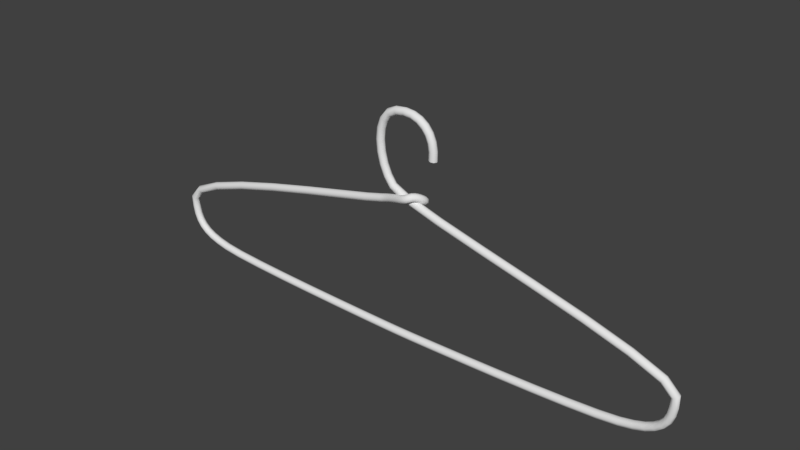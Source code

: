 # Source: Colgador.blend  (saved by Blender 2.79.0; exported with 4.5.12 LTS)
import bpy
from mathutils import Matrix  # noqa: F401  (used for matrix-valued properties, if any)

bpy.ops.wm.read_factory_settings(use_empty=True)
scene = bpy.context.scene
scene.name = 'Scene'

# ---- collections
col_collection_1 = bpy.data.collections.new('Collection 1'); scene.collection.children.link(col_collection_1)

# ---- world
world_world = bpy.data.worlds.new('World'); scene.world = world_world
world_world.color = (0.05088, 0.05088, 0.05088)
world_world.use_sun_shadow = False
world_world.sun_shadow_jitter_overblur = 0.0
world_world.cycles.sampling_method = 'MANUAL'

# ---- meshes
me_cubeziercurve = bpy.data.meshes.new('CUBezierCurve')
me_cubeziercurve.from_pydata([(0.0267, -0.6704, -0.1162), (0.01923, -0.7071, -0.0994), (0.02034, -0.7224, -0.06129), (0.0294, -0.7073, -0.02417), (0.04108, -0.6707, -0.009772), (0.04856, -0.6339, -0.02655), (0.04744, -0.6186, -0.06466), (0.03839, -0.6337, -0.1018), (0.3311, -7.653e-05, 7.406e-07), (0.3468, -0.001637, 0.03796), (0.3846, -0.005401, 0.05368), (0.4223, -0.009166, 0.03796), (0.438, -0.01073, 7.457e-07), (0.4223, -0.009166, -0.03796), (0.3846, -0.005401, -0.05368), (0.3468, -0.001637, -0.03796), (0.3311, -7.653e-05, 7.406e-07), (0.3468, -0.001637, 0.03796), (0.3846, -0.005401, 0.05368), (0.4223, -0.009166, 0.03796), (0.438, -0.01073, 7.457e-07), (0.4223, -0.009166, -0.03796), (0.3846, -0.005401, -0.05368), (0.3468, -0.001637, -0.03796), (0.3318, 0.1032, 7.447e-07), (0.3474, 0.1048, 0.03796), (0.3852, 0.1084, 0.05368), (0.423, 0.112, 0.03796), (0.4387, 0.1135, 7.506e-07), (0.423, 0.112, -0.03796), (0.3852, 0.1084, -0.05368), (0.3474, 0.1048, -0.03796), (0.3134, 0.1953, 7.515e-07), (0.3284, 0.2001, 0.03796), (0.3645, 0.2117, 0.05368), (0.4006, 0.2233, 0.03796), (0.4156, 0.2282, 7.571e-07), (0.4006, 0.2233, -0.03796), (0.3645, 0.2117, -0.05368), (0.3284, 0.2001, -0.03796), (0.2779, 0.274, 7.588e-07), (0.2913, 0.2822, 0.03796), (0.3237, 0.302, 0.05368), (0.3561, 0.3218, 0.03796), (0.3695, 0.33, 7.654e-07), (0.3561, 0.3218, -0.03796), (0.3237, 0.302, -0.05368), (0.2913, 0.2822, -0.03796), (0.2269, 0.338, 7.655e-07), (0.2378, 0.3493, 0.03796), (0.264, 0.3767, 0.05368), (0.2903, 0.4041, 0.03796), (0.3012, 0.4155, 7.748e-07), (0.2903, 0.4041, -0.03796), (0.264, 0.3767, -0.05368), (0.2378, 0.3493, -0.03796), (0.1611, 0.3861, 7.757e-07), (0.1687, 0.3999, 0.03796), (0.1868, 0.4332, 0.05368), (0.205, 0.4666, 0.03796), (0.2125, 0.4804, 7.794e-07), (0.205, 0.4666, -0.03796), (0.1868, 0.4332, -0.05368), (0.1687, 0.3999, -0.03796), (0.08055, 0.4169, 7.805e-07), (0.08429, 0.4322, 0.03796), (0.09332, 0.469, 0.05368), (0.1023, 0.5059, 0.03796), (0.1061, 0.5212, 7.861e-07), (0.1023, 0.5059, -0.03796), (0.09332, 0.469, -0.05368), (0.08429, 0.4322, -0.03796), (-0.01536, 0.4279, 7.855e-07), (-0.01531, 0.4436, 0.03796), (-0.0152, 0.4815, 0.05368), (-0.01509, 0.5195, 0.03796), (-0.01504, 0.5352, 7.874e-07), (-0.01509, 0.5195, -0.03796), (-0.0152, 0.4815, -0.05368), (-0.01531, 0.4436, -0.03796), (-0.1231, 0.4165, 7.861e-07), (-0.1273, 0.4316, 0.03796), (-0.1375, 0.4682, 0.05368), (-0.1476, 0.5048, 0.03796), (-0.1518, 0.5199, 7.861e-07), (-0.1476, 0.5048, -0.03796), (-0.1375, 0.4682, -0.05368), (-0.1273, 0.4316, -0.03796), (-0.2158, 0.3743, 7.786e-07), (-0.2254, 0.3868, 0.03796), (-0.2485, 0.4169, 0.05368), (-0.2716, 0.4471, 0.03796), (-0.2811, 0.4596, 7.842e-07), (-0.2716, 0.4471, -0.03796), (-0.2485, 0.4169, -0.05368), (-0.2254, 0.3868, -0.03796), (-0.2791, 0.2978, 7.698e-07), (-0.2927, 0.3056, 0.03796), (-0.3256, 0.3247, 0.05368), (-0.3584, 0.3437, 0.03796), (-0.372, 0.3516, 7.763e-07), (-0.3584, 0.3437, -0.03796), (-0.3256, 0.3247, -0.05368), (-0.2927, 0.3056, -0.03796), (-0.3187, 0.1898, 7.617e-07), (-0.334, 0.1934, 0.03796), (-0.371, 0.2022, 0.05368), (-0.4079, 0.211, 0.03796), (-0.4232, 0.2146, 7.622e-07), (-0.4079, 0.211, -0.03796), (-0.371, 0.2022, -0.05368), (-0.334, 0.1934, -0.03796), (-0.3331, 0.05937, 7.503e-07), (-0.3489, 0.05964, 0.03796), (-0.3868, 0.06031, 0.05368), (-0.4248, 0.06098, 0.03796), (-0.4405, 0.06126, 7.479e-07), (-0.4248, 0.06098, -0.03796), (-0.3868, 0.06031, -0.05368), (-0.3489, 0.05964, -0.03796), (-0.3223, -0.08169, 7.378e-07), (-0.3379, -0.08418, 0.03796), (-0.3753, -0.09019, 0.05368), (-0.4128, -0.0962, 0.03796), (-0.4283, -0.09869, 7.331e-07), (-0.4128, -0.0962, -0.03796), (-0.3753, -0.09019, -0.05368), (-0.3379, -0.08418, -0.03796), (-0.2879, -0.2212, 7.248e-07), (-0.3028, -0.2263, 0.03796), (-0.3387, -0.2385, 0.05368), (-0.3747, -0.2507, 0.03796), (-0.3896, -0.2558, 7.192e-07), (-0.3747, -0.2507, -0.03796), (-0.3387, -0.2385, -0.05368), (-0.3028, -0.2263, -0.03796), (-0.2326, -0.3472, 7.135e-07), (-0.2463, -0.355, 0.03796), (-0.2792, -0.3738, 0.05368), (-0.3122, -0.3927, 0.03796), (-0.3258, -0.4005, 7.06e-07), (-0.3122, -0.3927, -0.03796), (-0.2792, -0.3738, -0.05368), (-0.2463, -0.355, -0.03796), (-0.1644, -0.4443, 7.08e-07), (-0.1745, -0.4564, 0.03796), (-0.199, -0.4854, 0.05368), (-0.2235, -0.5144, 0.03796), (-0.2336, -0.5264, 6.913e-07), (-0.2235, -0.5144, -0.03796), (-0.199, -0.4854, -0.05368), (-0.1745, -0.4564, -0.03796), (0.05184, -0.5483, 6.959e-07), (0.04606, -0.5629, 0.03796), (0.03213, -0.5982, 0.05368), (0.0182, -0.6335, 0.03796), (0.01242, -0.6482, 6.829e-07), (0.0182, -0.6335, -0.03796), (0.03213, -0.5982, -0.05368), (0.04606, -0.5629, -0.03796), (0.5071, -0.6877, 6.822e-07), (0.5027, -0.7028, 0.03796), (0.4923, -0.7393, 0.05368), (0.4819, -0.7758, 0.03796), (0.4776, -0.791, 6.71e-07), (0.4819, -0.7758, -0.03796), (0.4923, -0.7393, -0.05368), (0.5027, -0.7028, -0.03796), (1.115, -0.8489, 6.713e-07), (1.111, -0.8641, 0.03796), (1.101, -0.9008, 0.05368), (1.092, -0.9375, 0.03796), (1.088, -0.9527, 6.527e-07), (1.092, -0.9375, -0.03796), (1.101, -0.9008, -0.05368), (1.111, -0.8641, -0.03796), (1.793, -1.023, 6.537e-07), (1.789, -1.038, 0.03796), (1.779, -1.075, 0.05368), (1.77, -1.111, 0.03796), (1.766, -1.127, 6.388e-07), (1.77, -1.111, -0.03796), (1.779, -1.075, -0.05368), (1.789, -1.038, -0.03796), (2.461, -1.201, 6.394e-07), (2.457, -1.216, 0.03796), (2.446, -1.253, 0.05368), (2.436, -1.289, 0.03796), (2.432, -1.305, 6.208e-07), (2.436, -1.289, -0.03796), (2.446, -1.253, -0.05368), (2.457, -1.216, -0.03796), (3.04, -1.377, 6.208e-07), (3.034, -1.392, 0.03796), (3.022, -1.428, 0.05368), (3.009, -1.463, 0.03796), (3.004, -1.478, 6.078e-07), (3.009, -1.463, -0.03796), (3.022, -1.428, -0.05368), (3.034, -1.392, -0.03796), (3.455, -1.546, 6.069e-07), (3.446, -1.559, 0.03796), (3.426, -1.591, 0.05368), (3.405, -1.623, 0.03796), (3.397, -1.636, 5.92e-07), (3.405, -1.623, -0.03796), (3.426, -1.591, -0.05368), (3.446, -1.559, -0.03796), (3.628, -1.714, 5.92e-07), (3.613, -1.72, 0.03796), (3.578, -1.735, 0.05368), (3.543, -1.749, 0.03796), (3.529, -1.755, 5.809e-07), (3.543, -1.749, -0.03796), (3.578, -1.735, -0.05368), (3.613, -1.72, -0.03796), (3.627, -1.862, 5.799e-07), (3.611, -1.861, 0.03796), (3.574, -1.857, 0.05368), (3.536, -1.854, 0.03796), (3.52, -1.852, 5.722e-07), (3.536, -1.854, -0.03796), (3.574, -1.857, -0.05368), (3.611, -1.861, -0.03796), (3.609, -1.976, 5.712e-07), (3.594, -1.972, 0.03796), (3.557, -1.963, 0.05368), (3.521, -1.954, 0.03796), (3.505, -1.95, 5.652e-07), (3.521, -1.954, -0.03796), (3.557, -1.963, -0.05368), (3.594, -1.972, -0.03796), (3.573, -2.078, 5.641e-07), (3.559, -2.071, 0.03796), (3.525, -2.054, 0.05368), (3.491, -2.037, 0.03796), (3.477, -2.03, 5.604e-07), (3.491, -2.037, -0.03796), (3.525, -2.054, -0.05368), (3.559, -2.071, -0.03796), (3.513, -2.167, 5.595e-07), (3.501, -2.157, 0.03796), (3.473, -2.132, 0.05368), (3.445, -2.106, 0.03796), (3.433, -2.096, 5.558e-07), (3.445, -2.106, -0.03796), (3.473, -2.132, -0.05368), (3.501, -2.157, -0.03796), (3.426, -2.241, 5.564e-07), (3.417, -2.228, 0.03796), (3.396, -2.197, 0.05368), (3.375, -2.165, 0.03796), (3.366, -2.152, 5.508e-07), (3.375, -2.165, -0.03796), (3.396, -2.197, -0.05368), (3.417, -2.228, -0.03796), (3.312, -2.301, 5.523e-07), (3.306, -2.287, 0.03796), (3.291, -2.252, 0.05368), (3.276, -2.217, 0.03796), (3.27, -2.202, 5.467e-07), (3.276, -2.217, -0.03796), (3.291, -2.252, -0.05368), (3.306, -2.287, -0.03796), (3.167, -2.349, 5.494e-07), (3.163, -2.334, 0.03796), (3.153, -2.297, 0.05368), (3.143, -2.26, 0.03796), (3.139, -2.245, 5.4e-07), (3.143, -2.26, -0.03796), (3.153, -2.297, -0.05368), (3.163, -2.334, -0.03796), (2.987, -2.388, 5.432e-07), (2.984, -2.372, 0.03796), (2.978, -2.335, 0.05368), (2.972, -2.297, 0.03796), (2.969, -2.282, 5.339e-07), (2.972, -2.297, -0.03796), (2.978, -2.335, -0.05368), (2.984, -2.372, -0.03796), (2.718, -2.42, 5.373e-07), (2.716, -2.404, 0.03796), (2.713, -2.366, 0.05368), (2.709, -2.328, 0.03796), (2.708, -2.313, 5.28e-07), (2.709, -2.328, -0.03796), (2.713, -2.366, -0.05368), (2.716, -2.404, -0.03796), (2.335, -2.446, 5.343e-07), (2.334, -2.43, 0.03796), (2.332, -2.392, 0.05368), (2.33, -2.354, 0.03796), (2.329, -2.338, 5.231e-07), (2.33, -2.354, -0.03796), (2.332, -2.392, -0.05368), (2.334, -2.43, -0.03796), (1.879, -2.466, 5.309e-07), (1.878, -2.451, 0.03796), (1.876, -2.413, 0.05368), (1.875, -2.375, 0.03796), (1.874, -2.359, 5.215e-07), (1.875, -2.375, -0.03796), (1.876, -2.413, -0.05368), (1.878, -2.451, -0.03796), (1.388, -2.482, 5.276e-07), (1.387, -2.467, 0.03796), (1.386, -2.429, 0.05368), (1.385, -2.391, 0.03796), (1.385, -2.375, 5.22e-07), (1.385, -2.391, -0.03796), (1.386, -2.429, -0.05368), (1.387, -2.467, -0.03796), (0.902, -2.494, 5.258e-07), (0.9017, -2.478, 0.03796), (0.9009, -2.44, 0.05368), (0.9001, -2.402, 0.03796), (0.8997, -2.387, 5.221e-07), (0.9001, -2.402, -0.03796), (0.9009, -2.44, -0.05368), (0.9017, -2.478, -0.03796), (0.4619, -2.502, 5.271e-07), (0.4616, -2.486, 0.03796), (0.4611, -2.448, 0.05368), (0.4605, -2.41, 0.03796), (0.4603, -2.395, 5.197e-07), (0.4605, -2.41, -0.03796), (0.4611, -2.448, -0.05368), (0.4616, -2.486, -0.03796), (0.1073, -2.506, 5.245e-07), (0.1072, -2.491, 0.03796), (0.1068, -2.453, 0.05368), (0.1065, -2.415, 0.03796), (0.1063, -2.399, 5.207e-07), (0.1065, -2.415, -0.03796), (0.1068, -2.453, -0.05368), (0.1072, -2.491, -0.03796), (-0.1218, -2.508, 5.268e-07), (-0.1218, -2.492, 0.03796), (-0.1218, -2.454, 0.05368), (-0.1217, -2.416, 0.03796), (-0.1217, -2.4, 5.156e-07), (-0.1217, -2.416, -0.03796), (-0.1218, -2.454, -0.05368), (-0.1218, -2.492, -0.03796), (-0.3354, -2.506, 5.227e-07), (-0.3353, -2.49, 0.03796), (-0.3348, -2.452, 0.05368), (-0.3344, -2.414, 0.03796), (-0.3342, -2.399, 5.171e-07), (-0.3344, -2.414, -0.03796), (-0.3348, -2.452, -0.05368), (-0.3353, -2.49, -0.03796), (-0.6866, -2.501, 5.228e-07), (-0.6864, -2.485, 0.03796), (-0.6857, -2.447, 0.05368), (-0.685, -2.409, 0.03796), (-0.6848, -2.393, 5.154e-07), (-0.685, -2.409, -0.03796), (-0.6857, -2.447, -0.05368), (-0.6864, -2.485, -0.03796), (-1.132, -2.492, 5.234e-07), (-1.131, -2.476, 0.03796), (-1.13, -2.438, 0.05368), (-1.13, -2.4, 0.03796), (-1.129, -2.384, 5.141e-07), (-1.13, -2.4, -0.03796), (-1.13, -2.438, -0.05368), (-1.131, -2.476, -0.03796), (-1.627, -2.479, 5.217e-07), (-1.626, -2.463, 0.03796), (-1.625, -2.425, 0.05368), (-1.624, -2.388, 0.03796), (-1.623, -2.372, 5.161e-07), (-1.624, -2.388, -0.03796), (-1.625, -2.425, -0.05368), (-1.626, -2.463, -0.03796), (-2.127, -2.463, 5.212e-07), (-2.127, -2.447, 0.03796), (-2.125, -2.409, 0.05368), (-2.124, -2.371, 0.03796), (-2.123, -2.355, 5.175e-07), (-2.124, -2.371, -0.03796), (-2.125, -2.409, -0.05368), (-2.127, -2.447, -0.03796), (-2.591, -2.442, 5.248e-07), (-2.59, -2.426, 0.03796), (-2.588, -2.388, 0.05368), (-2.586, -2.35, 0.03796), (-2.585, -2.335, 5.155e-07), (-2.586, -2.35, -0.03796), (-2.588, -2.388, -0.05368), (-2.59, -2.426, -0.03796), (-2.973, -2.417, 5.23e-07), (-2.971, -2.402, 0.03796), (-2.968, -2.364, 0.05368), (-2.964, -2.326, 0.03796), (-2.963, -2.31, 5.193e-07), (-2.964, -2.326, -0.03796), (-2.968, -2.364, -0.05368), (-2.971, -2.402, -0.03796), (-3.23, -2.388, 5.271e-07), (-3.228, -2.372, 0.03796), (-3.222, -2.335, 0.05368), (-3.216, -2.297, 0.03796), (-3.213, -2.282, 5.178e-07), (-3.216, -2.297, -0.03796), (-3.222, -2.335, -0.05368), (-3.228, -2.372, -0.03796), (-3.397, -2.353, 5.255e-07), (-3.393, -2.337, 0.03796), (-3.383, -2.301, 0.05368), (-3.374, -2.264, 0.03796), (-3.37, -2.249, 5.218e-07), (-3.374, -2.264, -0.03796), (-3.383, -2.301, -0.05368), (-3.393, -2.337, -0.03796), (-3.534, -2.31, 5.285e-07), (-3.529, -2.295, 0.03796), (-3.515, -2.26, 0.05368), (-3.501, -2.224, 0.03796), (-3.495, -2.21, 5.21e-07), (-3.501, -2.224, -0.03796), (-3.515, -2.26, -0.05368), (-3.529, -2.295, -0.03796), (-3.647, -2.255, 5.281e-07), (-3.639, -2.241, 0.03796), (-3.619, -2.209, 0.05368), (-3.599, -2.177, 0.03796), (-3.591, -2.164, 5.244e-07), (-3.599, -2.177, -0.03796), (-3.619, -2.209, -0.05368), (-3.639, -2.241, -0.03796), (-3.737, -2.184, 5.267e-07), (-3.726, -2.173, 0.03796), (-3.699, -2.147, 0.05368), (-3.672, -2.12, 0.03796), (-3.661, -2.109, 5.304e-07), (-3.672, -2.12, -0.03796), (-3.699, -2.147, -0.05368), (-3.726, -2.173, -0.03796), (-3.803, -2.097, 5.302e-07), (-3.789, -2.089, 0.03796), (-3.756, -2.071, 0.05368), (-3.723, -2.052, 0.03796), (-3.71, -2.044, 5.339e-07), (-3.723, -2.052, -0.03796), (-3.756, -2.071, -0.05368), (-3.789, -2.089, -0.03796), (-3.846, -1.993, 5.362e-07), (-3.831, -1.989, 0.03796), (-3.794, -1.978, 0.05368), (-3.758, -1.967, 0.03796), (-3.743, -1.963, 5.385e-07), (-3.758, -1.967, -0.03796), (-3.794, -1.978, -0.05368), (-3.831, -1.989, -0.03796), (-3.869, -1.873, 5.446e-07), (-3.853, -1.871, 0.03796), (-3.815, -1.867, 0.05368), (-3.778, -1.862, 0.03796), (-3.762, -1.861, 5.449e-07), (-3.778, -1.862, -0.03796), (-3.815, -1.867, -0.05368), (-3.853, -1.871, -0.03796), (-3.872, -1.717, 5.567e-07), (-3.858, -1.722, 0.03796), (-3.822, -1.735, 0.05368), (-3.786, -1.747, 0.03796), (-3.771, -1.753, 5.529e-07), (-3.786, -1.747, -0.03796), (-3.822, -1.735, -0.05368), (-3.858, -1.722, -0.03796), (-3.719, -1.541, 5.723e-07), (-3.71, -1.554, 0.03796), (-3.687, -1.585, 0.05368), (-3.665, -1.615, 0.03796), (-3.656, -1.628, 5.63e-07), (-3.665, -1.615, -0.03796), (-3.687, -1.585, -0.05368), (-3.71, -1.554, -0.03796), (-3.349, -1.376, 5.862e-07), (-3.343, -1.391, 0.03796), (-3.33, -1.426, 0.05368), (-3.316, -1.462, 0.03796), (-3.311, -1.476, 5.787e-07), (-3.316, -1.462, -0.03796), (-3.33, -1.426, -0.05368), (-3.343, -1.391, -0.03796), (-2.833, -1.215, 6.027e-07), (-2.828, -1.23, 0.03796), (-2.818, -1.266, 0.05368), (-2.807, -1.303, 0.03796), (-2.803, -1.318, 5.934e-07), (-2.807, -1.303, -0.03796), (-2.818, -1.266, -0.05368), (-2.828, -1.23, -0.03796), (-2.233, -1.06, 6.18e-07), (-2.229, -1.075, 0.03796), (-2.22, -1.112, 0.05368), (-2.211, -1.149, 0.03796), (-2.207, -1.164, 6.087e-07), (-2.211, -1.149, -0.03796), (-2.22, -1.112, -0.05368), (-2.229, -1.075, -0.03796), (-1.617, -0.9177, 6.291e-07), (-1.614, -0.9331, 0.03796), (-1.606, -0.9701, 0.05368), (-1.597, -1.007, 0.03796), (-1.594, -1.022, 6.254e-07), (-1.597, -1.007, -0.03796), (-1.606, -0.9701, -0.05368), (-1.614, -0.9331, -0.03796), (-1.054, -0.7947, 6.425e-07), (-1.051, -0.8101, 0.03796), (-1.043, -0.8472, 0.05368), (-1.035, -0.8842, 0.03796), (-1.031, -0.8996, 6.35e-07), (-1.035, -0.8842, -0.03796), (-1.043, -0.8472, -0.05368), (-1.051, -0.8101, -0.03796), (-0.6127, -0.6978, 6.485e-07), (-0.6091, -0.7131, 0.03796), (-0.6003, -0.7501, 0.05368), (-0.5916, -0.787, 0.03796), (-0.588, -0.8023, 6.448e-07), (-0.5916, -0.787, -0.03796), (-0.6003, -0.7501, -0.05368), (-0.6091, -0.7131, -0.03796), (-0.3622, -0.6341, -5.816e-05), (-0.3593, -0.6496, 0.03788), (-0.3493, -0.6862, 0.05364), (-0.338, -0.7225, 0.03797), (-0.332, -0.7372, 5.946e-05), (-0.3349, -0.7217, -0.03788), (-0.3449, -0.6851, -0.05364), (-0.3562, -0.6488, -0.03796), (-0.3032, -0.6145, 0.005128), (-0.3033, -0.6309, 0.04278), (-0.2935, -0.6676, 0.05852), (-0.2796, -0.703, 0.0431), (-0.2696, -0.7164, 0.005568), (-0.2695, -0.7, -0.03209), (-0.2793, -0.6633, -0.04782), (-0.2932, -0.6279, -0.0324), (-0.2371, -0.5928, 0.01879), (-0.2403, -0.6103, 0.05587), (-0.2318, -0.6474, 0.07134), (-0.2167, -0.6824, 0.05613), (-0.2038, -0.6949, 0.01917), (-0.2007, -0.6775, -0.01791), (-0.2092, -0.6404, -0.03338), (-0.2242, -0.6053, -0.01817), (-0.1694, -0.5707, 0.03708), (-0.1738, -0.5886, 0.07381), (-0.1659, -0.6259, 0.08915), (-0.1502, -0.6607, 0.07409), (-0.136, -0.6728, 0.03748), (-0.1316, -0.6549, 0.0007448), (-0.1395, -0.6176, -0.01459), (-0.1551, -0.5828, 0.0004669), (-0.1032, -0.549, 0.05637), (-0.1077, -0.5668, 0.09311), (-0.09961, -0.6041, 0.1085), (-0.08379, -0.6389, 0.09348), (-0.06947, -0.6509, 0.05689), (-0.06504, -0.633, 0.02015), (-0.07309, -0.5958, 0.004774), (-0.08891, -0.561, 0.01978), (-0.04218, -0.5284, 0.07303), (-0.04499, -0.5457, 0.1102), (-0.03598, -0.5827, 0.1258), (-0.02043, -0.6176, 0.1107), (-0.007449, -0.63, 0.0738), (-0.004644, -0.6127, 0.03664), (-0.01365, -0.5758, 0.02102), (-0.0292, -0.5409, 0.0361), (0.01019, -0.5101, 0.08346), (0.01183, -0.5258, 0.1214), (0.02327, -0.5618, 0.1374), (0.03782, -0.5971, 0.1222), (0.04696, -0.6109, 0.08458), (0.04533, -0.5952, 0.04665), (0.03388, -0.5592, 0.03061), (0.01933, -0.5239, 0.04587), (0.04982, -0.495, 0.08438), (0.06242, -0.5065, 0.1218), (0.07975, -0.5402, 0.1375), (0.09165, -0.5765, 0.1224), (0.09116, -0.5941, 0.08527), (0.07856, -0.5827, 0.04788), (0.06123, -0.5489, 0.03212), (0.04933, -0.5126, 0.04725), (0.07765, -0.4824, 0.07143), (0.1035, -0.4885, 0.1028), (0.1259, -0.5202, 0.1162), (0.1317, -0.559, 0.1039), (0.1175, -0.5821, 0.073), (0.09168, -0.576, 0.04164), (0.0693, -0.5443, 0.02819), (0.06349, -0.5055, 0.04054), (0.1052, -0.4743, 0.04203), (0.1361, -0.4791, 0.0687), (0.1567, -0.5113, 0.08378), (0.155, -0.552, 0.07843), (0.132, -0.5774, 0.05578), (0.1011, -0.5726, 0.02911), (0.08045, -0.5404, 0.01402), (0.08217, -0.4997, 0.01938), (0.1337, -0.4767, 0.008664), (0.1649, -0.4816, 0.03496), (0.1814, -0.5135, 0.05489), (0.1736, -0.5538, 0.05676), (0.146, -0.5788, 0.0395), (0.1148, -0.574, 0.0132), (0.0983, -0.5421, -0.006724), (0.1061, -0.5018, -0.0086), (0.1581, -0.4871, -0.02327), (0.1905, -0.4925, 0.001452), (0.2048, -0.5234, 0.02435), (0.1926, -0.5619, 0.03201), (0.1611, -0.5854, 0.01995), (0.1287, -0.5801, -0.004765), (0.1144, -0.5491, -0.02766), (0.1266, -0.5106, -0.03533), (0.177, -0.5026, -0.05377), (0.2112, -0.5093, -0.03202), (0.2247, -0.5396, -0.007742), (0.2095, -0.5757, 0.00483), (0.1746, -0.5964, -0.001658), (0.1405, -0.5896, -0.02341), (0.127, -0.5593, -0.04769), (0.1422, -0.5233, -0.06026), (0.1893, -0.5207, -0.08268), (0.2254, -0.5305, -0.0658), (0.239, -0.5609, -0.04172), (0.2219, -0.5941, -0.02453), (0.1843, -0.6107, -0.02431), (0.1482, -0.6009, -0.04119), (0.1346, -0.5705, -0.06527), (0.1517, -0.5373, -0.08246), (0.1933, -0.5394, -0.1095), (0.2304, -0.5544, -0.1002), (0.2442, -0.5862, -0.07809), (0.2265, -0.6162, -0.05621), (0.1879, -0.6268, -0.04732), (0.1508, -0.6118, -0.05664), (0.137, -0.58, -0.07871), (0.1546, -0.55, -0.1006), (0.1879, -0.5566, -0.1334), (0.2224, -0.5788, -0.1343), (0.2353, -0.6134, -0.1161), (0.2188, -0.6401, -0.08963), (0.1827, -0.6433, -0.07026), (0.1481, -0.6211, -0.06939), (0.1353, -0.5866, -0.08752), (0.1518, -0.5598, -0.114), (0.1702, -0.5726, -0.1568), (0.1994, -0.6003, -0.1652), (0.2108, -0.6363, -0.149), (0.1978, -0.6595, -0.1177), (0.1679, -0.6564, -0.08963), (0.1388, -0.6287, -0.08124), (0.1274, -0.5927, -0.09743), (0.1404, -0.5694, -0.1287), (0.1371, -0.5951, -0.1805), (0.1638, -0.6247, -0.1906), (0.1796, -0.6574, -0.1714), (0.1751, -0.6742, -0.1342), (0.1531, -0.6652, -0.1007), (0.1264, -0.6356, -0.0906), (0.1106, -0.6029, -0.1098), (0.1151, -0.5861, -0.147), (0.1027, -0.6237, -0.1867), (0.1285, -0.654, -0.1969), (0.154, -0.6787, -0.1762), (0.1642, -0.6834, -0.1367), (0.1532, -0.6653, -0.1015), (0.1274, -0.635, -0.09124), (0.1019, -0.6103, -0.1119), (0.09169, -0.6056, -0.1515), (0.07589, -0.6493, -0.1727), (0.09915, -0.6819, -0.1817), (0.1318, -0.7, -0.1645), (0.1548, -0.6928, -0.1312), (0.1546, -0.6646, -0.1013), (0.1313, -0.632, -0.09231), (0.09864, -0.614, -0.1095), (0.07569, -0.6211, -0.1428), (0.05957, -0.6642, -0.152), (0.0796, -0.6997, -0.1573), (0.1142, -0.716, -0.1424), (0.1432, -0.7035, -0.116), (0.1495, -0.6697, -0.09365), (0.1295, -0.6342, -0.08839), (0.09484, -0.6179, -0.1033), (0.06588, -0.6303, -0.1297), (0.04894, -0.6709, -0.1348), (0.0651, -0.7086, -0.1344), (0.09788, -0.726, -0.1168), (0.1281, -0.7129, -0.0922), (0.138, -0.6768, -0.07511), (0.1218, -0.6391, -0.07549), (0.08906, -0.6217, -0.09312), (0.05886, -0.6348, -0.1177), (0.04126, -0.6728, -0.124), (0.05167, -0.7118, -0.1167), (0.07845, -0.7306, -0.09181), (0.1059, -0.718, -0.06394), (0.118, -0.6815, -0.04942), (0.1075, -0.6425, -0.05676), (0.08077, -0.6237, -0.08165), (0.05331, -0.6363, -0.1095), (0.03559, -0.6724, -0.119), (0.03758, -0.7111, -0.1053), (0.05303, -0.7294, -0.07189), (0.07289, -0.7165, -0.03831), (0.08552, -0.68, -0.02423), (0.08353, -0.6413, -0.0379), (0.06808, -0.6231, -0.07131), (0.04822, -0.636, -0.1049), (0.0267, -0.6704, -0.1162), (0.01923, -0.7071, -0.0994), (0.02034, -0.7224, -0.06129), (0.0294, -0.7073, -0.02417), (0.04108, -0.6707, -0.009772), (0.04856, -0.6339, -0.02655), (0.04744, -0.6186, -0.06466), (0.03839, -0.6337, -0.1018)], [], [(1, 7, 0), (1, 6, 7), (2, 6, 1), (2, 5, 6), (3, 5, 2), (3, 4, 5), (13, 15, 14), (13, 8, 15), (12, 8, 13), (12, 9, 8), (11, 9, 12), (11, 10, 9), (16, 24, 31, 23), (17, 25, 24, 16), (18, 26, 25, 17), (19, 27, 26, 18), (20, 28, 27, 19), (21, 29, 28, 20), (22, 30, 29, 21), (23, 31, 30, 22), (24, 32, 39, 31), (25, 33, 32, 24), (26, 34, 33, 25), (27, 35, 34, 26), (28, 36, 35, 27), (29, 37, 36, 28), (30, 38, 37, 29), (31, 39, 38, 30), (32, 40, 47, 39), (33, 41, 40, 32), (34, 42, 41, 33), (35, 43, 42, 34), (36, 44, 43, 35), (37, 45, 44, 36), (38, 46, 45, 37), (39, 47, 46, 38), (40, 48, 55, 47), (41, 49, 48, 40), (42, 50, 49, 41), (43, 51, 50, 42), (44, 52, 51, 43), (45, 53, 52, 44), (46, 54, 53, 45), (47, 55, 54, 46), (48, 56, 63, 55), (49, 57, 56, 48), (50, 58, 57, 49), (51, 59, 58, 50), (52, 60, 59, 51), (53, 61, 60, 52), (54, 62, 61, 53), (55, 63, 62, 54), (56, 64, 71, 63), (57, 65, 64, 56), (58, 66, 65, 57), (59, 67, 66, 58), (60, 68, 67, 59), (61, 69, 68, 60), (62, 70, 69, 61), (63, 71, 70, 62), (64, 72, 79, 71), (65, 73, 72, 64), (66, 74, 73, 65), (67, 75, 74, 66), (68, 76, 75, 67), (69, 77, 76, 68), (70, 78, 77, 69), (71, 79, 78, 70), (72, 80, 87, 79), (73, 81, 80, 72), (74, 82, 81, 73), (75, 83, 82, 74), (76, 84, 83, 75), (77, 85, 84, 76), (78, 86, 85, 77), (79, 87, 86, 78), (80, 88, 95, 87), (81, 89, 88, 80), (82, 90, 89, 81), (83, 91, 90, 82), (84, 92, 91, 83), (85, 93, 92, 84), (86, 94, 93, 85), (87, 95, 94, 86), (88, 96, 103, 95), (89, 97, 96, 88), (90, 98, 97, 89), (91, 99, 98, 90), (92, 100, 99, 91), (93, 101, 100, 92), (94, 102, 101, 93), (95, 103, 102, 94), (96, 104, 111, 103), (97, 105, 104, 96), (98, 106, 105, 97), (99, 107, 106, 98), (100, 108, 107, 99), (101, 109, 108, 100), (102, 110, 109, 101), (103, 111, 110, 102), (104, 112, 119, 111), (105, 113, 112, 104), (106, 114, 113, 105), (107, 115, 114, 106), (108, 116, 115, 107), (109, 117, 116, 108), (110, 118, 117, 109), (111, 119, 118, 110), (112, 120, 127, 119), (113, 121, 120, 112), (114, 122, 121, 113), (115, 123, 122, 114), (116, 124, 123, 115), (117, 125, 124, 116), (118, 126, 125, 117), (119, 127, 126, 118), (120, 128, 135, 127), (121, 129, 128, 120), (122, 130, 129, 121), (123, 131, 130, 122), (124, 132, 131, 123), (125, 133, 132, 124), (126, 134, 133, 125), (127, 135, 134, 126), (128, 136, 143, 135), (129, 137, 136, 128), (130, 138, 137, 129), (131, 139, 138, 130), (132, 140, 139, 131), (133, 141, 140, 132), (134, 142, 141, 133), (135, 143, 142, 134), (136, 144, 151, 143), (137, 145, 144, 136), (138, 146, 145, 137), (139, 147, 146, 138), (140, 148, 147, 139), (141, 149, 148, 140), (142, 150, 149, 141), (143, 151, 150, 142), (144, 152, 159, 151), (145, 153, 152, 144), (146, 154, 153, 145), (147, 155, 154, 146), (148, 156, 155, 147), (149, 157, 156, 148), (150, 158, 157, 149), (151, 159, 158, 150), (152, 160, 167, 159), (153, 161, 160, 152), (154, 162, 161, 153), (155, 163, 162, 154), (156, 164, 163, 155), (157, 165, 164, 156), (158, 166, 165, 157), (159, 167, 166, 158), (160, 168, 175, 167), (161, 169, 168, 160), (162, 170, 169, 161), (163, 171, 170, 162), (164, 172, 171, 163), (165, 173, 172, 164), (166, 174, 173, 165), (167, 175, 174, 166), (168, 176, 183, 175), (169, 177, 176, 168), (170, 178, 177, 169), (171, 179, 178, 170), (172, 180, 179, 171), (173, 181, 180, 172), (174, 182, 181, 173), (175, 183, 182, 174), (176, 184, 191, 183), (177, 185, 184, 176), (178, 186, 185, 177), (179, 187, 186, 178), (180, 188, 187, 179), (181, 189, 188, 180), (182, 190, 189, 181), (183, 191, 190, 182), (184, 192, 199, 191), (185, 193, 192, 184), (186, 194, 193, 185), (187, 195, 194, 186), (188, 196, 195, 187), (189, 197, 196, 188), (190, 198, 197, 189), (191, 199, 198, 190), (192, 200, 207, 199), (193, 201, 200, 192), (194, 202, 201, 193), (195, 203, 202, 194), (196, 204, 203, 195), (197, 205, 204, 196), (198, 206, 205, 197), (199, 207, 206, 198), (200, 208, 215, 207), (201, 209, 208, 200), (202, 210, 209, 201), (203, 211, 210, 202), (204, 212, 211, 203), (205, 213, 212, 204), (206, 214, 213, 205), (207, 215, 214, 206), (208, 216, 223, 215), (209, 217, 216, 208), (210, 218, 217, 209), (211, 219, 218, 210), (212, 220, 219, 211), (213, 221, 220, 212), (214, 222, 221, 213), (215, 223, 222, 214), (216, 224, 231, 223), (217, 225, 224, 216), (218, 226, 225, 217), (219, 227, 226, 218), (220, 228, 227, 219), (221, 229, 228, 220), (222, 230, 229, 221), (223, 231, 230, 222), (224, 232, 239, 231), (225, 233, 232, 224), (226, 234, 233, 225), (227, 235, 234, 226), (228, 236, 235, 227), (229, 237, 236, 228), (230, 238, 237, 229), (231, 239, 238, 230), (232, 240, 247, 239), (233, 241, 240, 232), (234, 242, 241, 233), (235, 243, 242, 234), (236, 244, 243, 235), (237, 245, 244, 236), (238, 246, 245, 237), (239, 247, 246, 238), (240, 248, 255, 247), (241, 249, 248, 240), (242, 250, 249, 241), (243, 251, 250, 242), (244, 252, 251, 243), (245, 253, 252, 244), (246, 254, 253, 245), (247, 255, 254, 246), (248, 256, 263, 255), (249, 257, 256, 248), (250, 258, 257, 249), (251, 259, 258, 250), (252, 260, 259, 251), (253, 261, 260, 252), (254, 262, 261, 253), (255, 263, 262, 254), (256, 264, 271, 263), (257, 265, 264, 256), (258, 266, 265, 257), (259, 267, 266, 258), (260, 268, 267, 259), (261, 269, 268, 260), (262, 270, 269, 261), (263, 271, 270, 262), (264, 272, 279, 271), (265, 273, 272, 264), (266, 274, 273, 265), (267, 275, 274, 266), (268, 276, 275, 267), (269, 277, 276, 268), (270, 278, 277, 269), (271, 279, 278, 270), (272, 280, 287, 279), (273, 281, 280, 272), (274, 282, 281, 273), (275, 283, 282, 274), (276, 284, 283, 275), (277, 285, 284, 276), (278, 286, 285, 277), (279, 287, 286, 278), (280, 288, 295, 287), (281, 289, 288, 280), (282, 290, 289, 281), (283, 291, 290, 282), (284, 292, 291, 283), (285, 293, 292, 284), (286, 294, 293, 285), (287, 295, 294, 286), (288, 296, 303, 295), (289, 297, 296, 288), (290, 298, 297, 289), (291, 299, 298, 290), (292, 300, 299, 291), (293, 301, 300, 292), (294, 302, 301, 293), (295, 303, 302, 294), (296, 304, 311, 303), (297, 305, 304, 296), (298, 306, 305, 297), (299, 307, 306, 298), (300, 308, 307, 299), (301, 309, 308, 300), (302, 310, 309, 301), (303, 311, 310, 302), (304, 312, 319, 311), (305, 313, 312, 304), (306, 314, 313, 305), (307, 315, 314, 306), (308, 316, 315, 307), (309, 317, 316, 308), (310, 318, 317, 309), (311, 319, 318, 310), (312, 320, 327, 319), (313, 321, 320, 312), (314, 322, 321, 313), (315, 323, 322, 314), (316, 324, 323, 315), (317, 325, 324, 316), (318, 326, 325, 317), (319, 327, 326, 318), (320, 328, 335, 327), (321, 329, 328, 320), (322, 330, 329, 321), (323, 331, 330, 322), (324, 332, 331, 323), (325, 333, 332, 324), (326, 334, 333, 325), (327, 335, 334, 326), (328, 336, 343, 335), (329, 337, 336, 328), (330, 338, 337, 329), (331, 339, 338, 330), (332, 340, 339, 331), (333, 341, 340, 332), (334, 342, 341, 333), (335, 343, 342, 334), (336, 344, 351, 343), (337, 345, 344, 336), (338, 346, 345, 337), (339, 347, 346, 338), (340, 348, 347, 339), (341, 349, 348, 340), (342, 350, 349, 341), (343, 351, 350, 342), (344, 352, 359, 351), (345, 353, 352, 344), (346, 354, 353, 345), (347, 355, 354, 346), (348, 356, 355, 347), (349, 357, 356, 348), (350, 358, 357, 349), (351, 359, 358, 350), (352, 360, 367, 359), (353, 361, 360, 352), (354, 362, 361, 353), (355, 363, 362, 354), (356, 364, 363, 355), (357, 365, 364, 356), (358, 366, 365, 357), (359, 367, 366, 358), (360, 368, 375, 367), (361, 369, 368, 360), (362, 370, 369, 361), (363, 371, 370, 362), (364, 372, 371, 363), (365, 373, 372, 364), (366, 374, 373, 365), (367, 375, 374, 366), (368, 376, 383, 375), (369, 377, 376, 368), (370, 378, 377, 369), (371, 379, 378, 370), (372, 380, 379, 371), (373, 381, 380, 372), (374, 382, 381, 373), (375, 383, 382, 374), (376, 384, 391, 383), (377, 385, 384, 376), (378, 386, 385, 377), (379, 387, 386, 378), (380, 388, 387, 379), (381, 389, 388, 380), (382, 390, 389, 381), (383, 391, 390, 382), (384, 392, 399, 391), (385, 393, 392, 384), (386, 394, 393, 385), (387, 395, 394, 386), (388, 396, 395, 387), (389, 397, 396, 388), (390, 398, 397, 389), (391, 399, 398, 390), (392, 400, 407, 399), (393, 401, 400, 392), (394, 402, 401, 393), (395, 403, 402, 394), (396, 404, 403, 395), (397, 405, 404, 396), (398, 406, 405, 397), (399, 407, 406, 398), (400, 408, 415, 407), (401, 409, 408, 400), (402, 410, 409, 401), (403, 411, 410, 402), (404, 412, 411, 403), (405, 413, 412, 404), (406, 414, 413, 405), (407, 415, 414, 406), (408, 416, 423, 415), (409, 417, 416, 408), (410, 418, 417, 409), (411, 419, 418, 410), (412, 420, 419, 411), (413, 421, 420, 412), (414, 422, 421, 413), (415, 423, 422, 414), (416, 424, 431, 423), (417, 425, 424, 416), (418, 426, 425, 417), (419, 427, 426, 418), (420, 428, 427, 419), (421, 429, 428, 420), (422, 430, 429, 421), (423, 431, 430, 422), (424, 432, 439, 431), (425, 433, 432, 424), (426, 434, 433, 425), (427, 435, 434, 426), (428, 436, 435, 427), (429, 437, 436, 428), (430, 438, 437, 429), (431, 439, 438, 430), (432, 440, 447, 439), (433, 441, 440, 432), (434, 442, 441, 433), (435, 443, 442, 434), (436, 444, 443, 435), (437, 445, 444, 436), (438, 446, 445, 437), (439, 447, 446, 438), (440, 448, 455, 447), (441, 449, 448, 440), (442, 450, 449, 441), (443, 451, 450, 442), (444, 452, 451, 443), (445, 453, 452, 444), (446, 454, 453, 445), (447, 455, 454, 446), (448, 456, 463, 455), (449, 457, 456, 448), (450, 458, 457, 449), (451, 459, 458, 450), (452, 460, 459, 451), (453, 461, 460, 452), (454, 462, 461, 453), (455, 463, 462, 454), (456, 464, 471, 463), (457, 465, 464, 456), (458, 466, 465, 457), (459, 467, 466, 458), (460, 468, 467, 459), (461, 469, 468, 460), (462, 470, 469, 461), (463, 471, 470, 462), (464, 472, 479, 471), (465, 473, 472, 464), (466, 474, 473, 465), (467, 475, 474, 466), (468, 476, 475, 467), (469, 477, 476, 468), (470, 478, 477, 469), (471, 479, 478, 470), (472, 480, 487, 479), (473, 481, 480, 472), (474, 482, 481, 473), (475, 483, 482, 474), (476, 484, 483, 475), (477, 485, 484, 476), (478, 486, 485, 477), (479, 487, 486, 478), (480, 488, 495, 487), (481, 489, 488, 480), (482, 490, 489, 481), (483, 491, 490, 482), (484, 492, 491, 483), (485, 493, 492, 484), (486, 494, 493, 485), (487, 495, 494, 486), (488, 496, 503, 495), (489, 497, 496, 488), (490, 498, 497, 489), (491, 499, 498, 490), (492, 500, 499, 491), (493, 501, 500, 492), (494, 502, 501, 493), (495, 503, 502, 494), (496, 504, 511, 503), (497, 505, 504, 496), (498, 506, 505, 497), (499, 507, 506, 498), (500, 508, 507, 499), (501, 509, 508, 500), (502, 510, 509, 501), (503, 511, 510, 502), (504, 512, 519, 511), (505, 513, 512, 504), (506, 514, 513, 505), (507, 515, 514, 506), (508, 516, 515, 507), (509, 517, 516, 508), (510, 518, 517, 509), (511, 519, 518, 510), (512, 520, 527, 519), (513, 521, 520, 512), (514, 522, 521, 513), (515, 523, 522, 514), (516, 524, 523, 515), (517, 525, 524, 516), (518, 526, 525, 517), (519, 527, 526, 518), (520, 528, 535, 527), (521, 529, 528, 520), (522, 530, 529, 521), (523, 531, 530, 522), (524, 532, 531, 523), (525, 533, 532, 524), (526, 534, 533, 525), (527, 535, 534, 526), (528, 536, 543, 535), (529, 537, 536, 528), (530, 538, 537, 529), (531, 539, 538, 530), (532, 540, 539, 531), (533, 541, 540, 532), (534, 542, 541, 533), (535, 543, 542, 534), (536, 544, 551, 543), (537, 545, 544, 536), (538, 546, 545, 537), (539, 547, 546, 538), (540, 548, 547, 539), (541, 549, 548, 540), (542, 550, 549, 541), (543, 551, 550, 542), (544, 552, 559, 551), (545, 553, 552, 544), (546, 554, 553, 545), (547, 555, 554, 546), (548, 556, 555, 547), (549, 557, 556, 548), (550, 558, 557, 549), (551, 559, 558, 550), (552, 560, 567, 559), (553, 561, 560, 552), (554, 562, 561, 553), (555, 563, 562, 554), (556, 564, 563, 555), (557, 565, 564, 556), (558, 566, 565, 557), (559, 567, 566, 558), (560, 568, 575, 567), (561, 569, 568, 560), (562, 570, 569, 561), (563, 571, 570, 562), (564, 572, 571, 563), (565, 573, 572, 564), (566, 574, 573, 565), (567, 575, 574, 566), (568, 576, 583, 575), (569, 577, 576, 568), (570, 578, 577, 569), (571, 579, 578, 570), (572, 580, 579, 571), (573, 581, 580, 572), (574, 582, 581, 573), (575, 583, 582, 574), (576, 584, 591, 583), (577, 585, 584, 576), (578, 586, 585, 577), (579, 587, 586, 578), (580, 588, 587, 579), (581, 589, 588, 580), (582, 590, 589, 581), (583, 591, 590, 582), (584, 592, 599, 591), (585, 593, 592, 584), (586, 594, 593, 585), (587, 595, 594, 586), (588, 596, 595, 587), (589, 597, 596, 588), (590, 598, 597, 589), (591, 599, 598, 590), (592, 600, 607, 599), (593, 601, 600, 592), (594, 602, 601, 593), (595, 603, 602, 594), (596, 604, 603, 595), (597, 605, 604, 596), (598, 606, 605, 597), (599, 607, 606, 598), (600, 608, 615, 607), (601, 609, 608, 600), (602, 610, 609, 601), (603, 611, 610, 602), (604, 612, 611, 603), (605, 613, 612, 604), (606, 614, 613, 605), (607, 615, 614, 606), (608, 616, 623, 615), (609, 617, 616, 608), (610, 618, 617, 609), (611, 619, 618, 610), (612, 620, 619, 611), (613, 621, 620, 612), (614, 622, 621, 613), (615, 623, 622, 614), (616, 624, 631, 623), (617, 625, 624, 616), (618, 626, 625, 617), (619, 627, 626, 618), (620, 628, 627, 619), (621, 629, 628, 620), (622, 630, 629, 621), (623, 631, 630, 622), (624, 632, 639, 631), (625, 633, 632, 624), (626, 634, 633, 625), (627, 635, 634, 626), (628, 636, 635, 627), (629, 637, 636, 628), (630, 638, 637, 629), (631, 639, 638, 630), (632, 640, 647, 639), (633, 641, 640, 632), (634, 642, 641, 633), (635, 643, 642, 634), (636, 644, 643, 635), (637, 645, 644, 636), (638, 646, 645, 637), (639, 647, 646, 638), (640, 648, 655, 647), (641, 649, 648, 640), (642, 650, 649, 641), (643, 651, 650, 642), (644, 652, 651, 643), (645, 653, 652, 644), (646, 654, 653, 645), (647, 655, 654, 646), (648, 656, 663, 655), (649, 657, 656, 648), (650, 658, 657, 649), (651, 659, 658, 650), (652, 660, 659, 651), (653, 661, 660, 652), (654, 662, 661, 653), (655, 663, 662, 654), (656, 664, 671, 663), (657, 665, 664, 656), (658, 666, 665, 657), (659, 667, 666, 658), (660, 668, 667, 659), (661, 669, 668, 660), (662, 670, 669, 661), (663, 671, 670, 662), (664, 672, 679, 671), (665, 673, 672, 664), (666, 674, 673, 665), (667, 675, 674, 666), (668, 676, 675, 667), (669, 677, 676, 668), (670, 678, 677, 669), (671, 679, 678, 670), (672, 680, 687, 679), (673, 681, 680, 672), (674, 682, 681, 673), (675, 683, 682, 674), (676, 684, 683, 675), (677, 685, 684, 676), (678, 686, 685, 677), (679, 687, 686, 678), (680, 688, 695, 687), (681, 689, 688, 680), (682, 690, 689, 681), (683, 691, 690, 682), (684, 692, 691, 683), (685, 693, 692, 684), (686, 694, 693, 685), (687, 695, 694, 686), (688, 696, 703, 695), (689, 697, 696, 688), (690, 698, 697, 689), (691, 699, 698, 690), (692, 700, 699, 691), (693, 701, 700, 692), (694, 702, 701, 693), (695, 703, 702, 694), (696, 704, 711, 703), (697, 705, 704, 696), (698, 706, 705, 697), (699, 707, 706, 698), (700, 708, 707, 699), (701, 709, 708, 700), (702, 710, 709, 701), (703, 711, 710, 702), (704, 712, 719, 711), (705, 713, 712, 704), (706, 714, 713, 705), (707, 715, 714, 706), (708, 716, 715, 707), (709, 717, 716, 708), (710, 718, 717, 709), (711, 719, 718, 710), (712, 720, 727, 719), (713, 721, 720, 712), (714, 722, 721, 713), (715, 723, 722, 714), (716, 724, 723, 715), (717, 725, 724, 716), (718, 726, 725, 717), (719, 727, 726, 718)])
me_cubeziercurve.polygons.foreach_set('use_smooth', [0, 0, 0, 0, 0, 0, 0, 0, 0, 0, 0, 0, 1, 1, 1, 1, 1, 1, 1, 1, 1, 1, 1, 1, 1, 1, 1, 1, 1, 1, 1, 1, 1, 1, 1, 1, 1, 1, 1, 1, 1, 1, 1, 1, 1, 1, 1, 1, 1, 1, 1, 1, 1, 1, 1, 1, 1, 1, 1, 1, 1, 1, 1, 1, 1, 1, 1, 1, 1, 1, 1, 1, 1, 1, 1, 1, 1, 1, 1, 1, 1, 1, 1, 1, 1, 1, 1, 1, 1, 1, 1, 1, 1, 1, 1, 1, 1, 1, 1, 1, 1, 1, 1, 1, 1, 1, 1, 1, 1, 1, 1, 1, 1, 1, 1, 1, 1, 1, 1, 1, 1, 1, 1, 1, 1, 1, 1, 1, 1, 1, 1, 1, 1, 1, 1, 1, 1, 1, 1, 1, 1, 1, 1, 1, 1, 1, 1, 1, 1, 1, 1, 1, 1, 1, 1, 1, 1, 1, 1, 1, 1, 1, 1, 1, 1, 1, 1, 1, 1, 1, 1, 1, 1, 1, 1, 1, 1, 1, 1, 1, 1, 1, 1, 1, 1, 1, 1, 1, 1, 1, 1, 1, 1, 1, 1, 1, 1, 1, 1, 1, 1, 1, 1, 1, 1, 1, 1, 1, 1, 1, 1, 1, 1, 1, 1, 1, 1, 1, 1, 1, 1, 1, 1, 1, 1, 1, 1, 1, 1, 1, 1, 1, 1, 1, 1, 1, 1, 1, 1, 1, 1, 1, 1, 1, 1, 1, 1, 1, 1, 1, 1, 1, 1, 1, 1, 1, 1, 1, 1, 1, 1, 1, 1, 1, 1, 1, 1, 1, 1, 1, 1, 1, 1, 1, 1, 1, 1, 1, 1, 1, 1, 1, 1, 1, 1, 1, 1, 1, 1, 1, 1, 1, 1, 1, 1, 1, 1, 1, 1, 1, 1, 1, 1, 1, 1, 1, 1, 1, 1, 1, 1, 1, 1, 1, 1, 1, 1, 1, 1, 1, 1, 1, 1, 1, 1, 1, 1, 1, 1, 1, 1, 1, 1, 1, 1, 1, 1, 1, 1, 1, 1, 1, 1, 1, 1, 1, 1, 1, 1, 1, 1, 1, 1, 1, 1, 1, 1, 1, 1, 1, 1, 1, 1, 1, 1, 1, 1, 1, 1, 1, 1, 1, 1, 1, 1, 1, 1, 1, 1, 1, 1, 1, 1, 1, 1, 1, 1, 1, 1, 1, 1, 1, 1, 1, 1, 1, 1, 1, 1, 1, 1, 1, 1, 1, 1, 1, 1, 1, 1, 1, 1, 1, 1, 1, 1, 1, 1, 1, 1, 1, 1, 1, 1, 1, 1, 1, 1, 1, 1, 1, 1, 1, 1, 1, 1, 1, 1, 1, 1, 1, 1, 1, 1, 1, 1, 1, 1, 1, 1, 1, 1, 1, 1, 1, 1, 1, 1, 1, 1, 1, 1, 1, 1, 1, 1, 1, 1, 1, 1, 1, 1, 1, 1, 1, 1, 1, 1, 1, 1, 1, 1, 1, 1, 1, 1, 1, 1, 1, 1, 1, 1, 1, 1, 1, 1, 1, 1, 1, 1, 1, 1, 1, 1, 1, 1, 1, 1, 1, 1, 1, 1, 1, 1, 1, 1, 1, 1, 1, 1, 1, 1, 1, 1, 1, 1, 1, 1, 1, 1, 1, 1, 1, 1, 1, 1, 1, 1, 1, 1, 1, 1, 1, 1, 1, 1, 1, 1, 1, 1, 1, 1, 1, 1, 1, 1, 1, 1, 1, 1, 1, 1, 1, 1, 1, 1, 1, 1, 1, 1, 1, 1, 1, 1, 1, 1, 1, 1, 1, 1, 1, 1, 1, 1, 1, 1, 1, 1, 1, 1, 1, 1, 1, 1, 1, 1, 1, 1, 1, 1, 1, 1, 1, 1, 1, 1, 1, 1, 1, 1, 1, 1, 1, 1, 1, 1, 1, 1, 1, 1, 1, 1, 1, 1, 1, 1, 1, 1, 1, 1, 1, 1, 1, 1, 1, 1, 1, 1, 1, 1, 1, 1, 1, 1, 1, 1, 1, 1, 1, 1, 1, 1, 1, 1, 1, 1, 1, 1, 1, 1, 1, 1, 1, 1, 1, 1, 1, 1, 1, 1, 1, 1, 1, 1, 1, 1, 1, 1, 1, 1, 1, 1, 1, 1, 1, 1, 1, 1, 1, 1, 1, 1, 1, 1, 1, 1, 1, 1, 1, 1, 1, 1, 1, 1, 1, 1, 1, 1, 1, 1, 1, 1, 1, 1, 1, 1, 1])
_uv = me_cubeziercurve.uv_layers.new(name='UVMap')
_uv.uv.foreach_set('vector', [0.6675, 0.5451, 0.6553, 0.5493, 0.6604, 0.5453, 0.6675, 0.5451, 0.6553, 0.5548, 0.6553, 0.5493, 0.6725, 0.5488, 0.6553, 0.5548, 0.6675, 0.5451, 0.6725, 0.5488, 0.6604, 0.5585, 0.6553, 0.5548, 0.6725, 0.5543, 0.6604, 0.5585, 0.6725, 0.5488, 0.6725, 0.5543, 0.6675, 0.5583, 0.6604, 0.5585, 0.6381, 0.5489, 0.6431, 0.5583, 0.6381, 0.5544, 0.6381, 0.5489, 0.6503, 0.5585, 0.6431, 0.5583, 0.6431, 0.5451, 0.6503, 0.5585, 0.6381, 0.5489, 0.6431, 0.5451, 0.6553, 0.5547, 0.6503, 0.5585, 0.6503, 0.5452, 0.6553, 0.5547, 0.6431, 0.5451, 0.6503, 0.5452, 0.6553, 0.5492, 0.6553, 0.5547, 0.7273, 0.5553, 0.7258, 0.5415, 0.7314, 0.5412, 0.7329, 0.5554, 0.7197, 0.5559, 0.7182, 0.5417, 0.7258, 0.5415, 0.7273, 0.5553, 0.7146, 0.5569, 0.713, 0.5417, 0.7182, 0.5417, 0.7197, 0.5559, 0.6063, 0.5633, 0.6027, 0.5475, 0.6088, 0.5477, 0.6123, 0.5626, 0.5989, 0.5645, 0.5952, 0.5482, 0.6027, 0.5475, 0.6063, 0.5633, 0.5943, 0.5654, 0.5907, 0.5496, 0.5952, 0.5482, 0.5989, 0.5645, 0.09659, 0.4271, 0.07647, 0.4267, 0.07495, 0.4218, 0.09637, 0.4221, 0.09496, 0.4322, 0.07615, 0.4319, 0.07647, 0.4267, 0.09659, 0.4271, 0.7258, 0.5415, 0.7257, 0.5291, 0.7313, 0.5283, 0.7314, 0.5412, 0.7182, 0.5417, 0.7181, 0.5288, 0.7257, 0.5291, 0.7258, 0.5415, 0.713, 0.5417, 0.7128, 0.5278, 0.7181, 0.5288, 0.7182, 0.5417, 0.6027, 0.5475, 0.6015, 0.5331, 0.6077, 0.5344, 0.6088, 0.5477, 0.5952, 0.5482, 0.5939, 0.5334, 0.6015, 0.5331, 0.6027, 0.5475, 0.5907, 0.5496, 0.5895, 0.5352, 0.5939, 0.5334, 0.5952, 0.5482, 0.07647, 0.4267, 0.05818, 0.4293, 0.05524, 0.4245, 0.07495, 0.4218, 0.07615, 0.4319, 0.05928, 0.4342, 0.05818, 0.4293, 0.07647, 0.4267, 0.7257, 0.5291, 0.7269, 0.5182, 0.7326, 0.517, 0.7313, 0.5283, 0.7181, 0.5288, 0.7193, 0.5175, 0.7269, 0.5182, 0.7257, 0.5291, 0.7128, 0.5278, 0.7142, 0.5153, 0.7193, 0.5175, 0.7181, 0.5288, 0.6015, 0.5331, 0.6028, 0.5205, 0.6089, 0.5229, 0.6077, 0.5344, 0.5939, 0.5334, 0.5952, 0.5204, 0.6028, 0.5205, 0.6015, 0.5331, 0.5895, 0.5352, 0.5908, 0.5227, 0.5952, 0.5204, 0.5939, 0.5334, 0.05818, 0.4293, 0.04217, 0.4345, 0.03778, 0.4302, 0.05524, 0.4245, 0.05928, 0.4342, 0.04472, 0.439, 0.04217, 0.4345, 0.05818, 0.4293, 0.7301, 0.4144, 0.726, 0.4214, 0.7186, 0.42, 0.723, 0.4127, 0.7193, 0.5175, 0.7219, 0.5081, 0.7294, 0.5092, 0.7269, 0.5182, 0.7142, 0.5153, 0.7171, 0.5048, 0.7219, 0.5081, 0.7193, 0.5175, 0.6028, 0.5205, 0.6065, 0.5102, 0.6123, 0.5135, 0.6089, 0.5229, 0.5522, 0.5986, 0.5466, 0.5882, 0.554, 0.5869, 0.5594, 0.5969, 0.03778, 0.4302, 0.02317, 0.4388, 0.01895, 0.4375, 0.03413, 0.4286, 0.04217, 0.4345, 0.0289, 0.4423, 0.02317, 0.4388, 0.03778, 0.4302, 0.04472, 0.439, 0.0328, 0.4459, 0.0289, 0.4423, 0.04217, 0.4345, 0.726, 0.4214, 0.723, 0.4303, 0.7154, 0.4294, 0.7186, 0.42, 0.7219, 0.5081, 0.7257, 0.5006, 0.7329, 0.5021, 0.7294, 0.5092, 0.7171, 0.5048, 0.7213, 0.4965, 0.7257, 0.5006, 0.7219, 0.5081, 0.554, 0.5869, 0.5501, 0.5746, 0.5553, 0.5727, 0.5588, 0.5838, 0.5466, 0.5882, 0.5426, 0.5755, 0.5501, 0.5746, 0.554, 0.5869, 0.5409, 0.587, 0.5371, 0.5747, 0.5426, 0.5755, 0.5466, 0.5882, 0.0289, 0.4423, 0.01883, 0.4525, 0.01203, 0.45, 0.02317, 0.4388, 0.0328, 0.4459, 0.02378, 0.4551, 0.01883, 0.4525, 0.0289, 0.4423, 0.723, 0.4303, 0.7211, 0.4412, 0.7134, 0.4407, 0.7154, 0.4294, 0.7287, 0.4294, 0.7267, 0.4407, 0.7211, 0.4412, 0.723, 0.4303, 0.7213, 0.4965, 0.7268, 0.4908, 0.7307, 0.4955, 0.7257, 0.5006, 0.5501, 0.5746, 0.548, 0.5604, 0.5534, 0.5598, 0.5553, 0.5727, 0.5426, 0.5755, 0.5404, 0.5607, 0.548, 0.5604, 0.5501, 0.5746, 0.5371, 0.5747, 0.5349, 0.5605, 0.5404, 0.5607, 0.5426, 0.5755, 0.01883, 0.4525, 0.0124, 0.4649, 0.004969, 0.4637, 0.01203, 0.45, 0.02378, 0.4551, 0.01799, 0.4662, 0.0124, 0.4649, 0.01883, 0.4525, 0.7211, 0.4412, 0.7205, 0.454, 0.7128, 0.4541, 0.7134, 0.4407, 0.7267, 0.4407, 0.7261, 0.4541, 0.7205, 0.454, 0.7211, 0.4412, 0.6744, 0.5451, 0.6645, 0.5442, 0.6678, 0.5392, 0.6768, 0.5401, 0.548, 0.5604, 0.5478, 0.5446, 0.5532, 0.5452, 0.5534, 0.5598, 0.5404, 0.5607, 0.5402, 0.5444, 0.5478, 0.5446, 0.548, 0.5604, 0.5349, 0.5605, 0.5348, 0.5447, 0.5402, 0.5444, 0.5404, 0.5607, 0.0124, 0.4649, 0.01007, 0.4793, 0.00244, 0.4793, 0.004969, 0.4637, 0.01799, 0.4662, 0.01586, 0.4795, 0.01007, 0.4793, 0.0124, 0.4649, 0.7205, 0.454, 0.7214, 0.4684, 0.7138, 0.469, 0.7128, 0.4541, 0.7261, 0.4541, 0.727, 0.469, 0.7214, 0.4684, 0.7205, 0.454, 0.6645, 0.5442, 0.6539, 0.5396, 0.6581, 0.535, 0.6678, 0.5392, 0.5478, 0.5446, 0.5498, 0.5272, 0.555, 0.5291, 0.5532, 0.5452, 0.5402, 0.5444, 0.5422, 0.5265, 0.5498, 0.5272, 0.5478, 0.5446, 0.5348, 0.5447, 0.5367, 0.5273, 0.5422, 0.5265, 0.5402, 0.5444, 0.01007, 0.4793, 0.0123, 0.4957, 0.004905, 0.497, 0.00244, 0.4793, 0.01586, 0.4795, 0.01786, 0.4945, 0.0123, 0.4957, 0.01007, 0.4793, 0.7214, 0.4684, 0.7243, 0.4807, 0.7169, 0.482, 0.7138, 0.469, 0.727, 0.469, 0.7301, 0.482, 0.7243, 0.4807, 0.7214, 0.4684, 0.6539, 0.5396, 0.645, 0.5302, 0.6502, 0.5268, 0.6581, 0.535, 0.5498, 0.5272, 0.5547, 0.5116, 0.5594, 0.5151, 0.555, 0.5291, 0.5422, 0.5265, 0.5473, 0.5102, 0.5547, 0.5116, 0.5498, 0.5272, 0.004905, 0.497, 0.01497, 0.5137, 0.01053, 0.5152, 0.0, 0.4978, 0.0123, 0.4957, 0.02125, 0.5107, 0.01497, 0.5137, 0.004905, 0.497, 0.01786, 0.4945, 0.02568, 0.5077, 0.02125, 0.5107, 0.0123, 0.4957, 0.7243, 0.4807, 0.7294, 0.4889, 0.7223, 0.4908, 0.7169, 0.482, 0.6502, 0.5268, 0.6457, 0.5145, 0.6532, 0.5139, 0.6574, 0.5254, 0.645, 0.5302, 0.6399, 0.5162, 0.6457, 0.5145, 0.6502, 0.5268, 0.7344, 0.4086, 0.72, 0.3993, 0.7223, 0.3952, 0.7351, 0.4035, 0.7293, 0.4127, 0.7143, 0.403, 0.72, 0.3993, 0.7344, 0.4086, 0.01497, 0.5137, 0.03315, 0.5256, 0.02952, 0.5276, 0.01053, 0.5152, 0.02125, 0.5107, 0.03748, 0.5212, 0.03315, 0.5256, 0.01497, 0.5137, 0.02568, 0.5077, 0.03996, 0.5169, 0.03748, 0.5212, 0.02125, 0.5107, 0.6532, 0.5139, 0.6516, 0.4987, 0.6564, 0.4989, 0.658, 0.5147, 0.6457, 0.5145, 0.644, 0.4988, 0.6516, 0.4987, 0.6532, 0.5139, 0.6399, 0.5162, 0.6381, 0.499, 0.644, 0.4988, 0.6457, 0.5145, 0.72, 0.3993, 0.7048, 0.3856, 0.7083, 0.3825, 0.7223, 0.3952, 0.7143, 0.403, 0.6986, 0.3888, 0.7048, 0.3856, 0.72, 0.3993, 0.7085, 0.404, 0.6933, 0.3903, 0.6986, 0.3888, 0.7143, 0.403, 0.03748, 0.5212, 0.05908, 0.5275, 0.05657, 0.5325, 0.03315, 0.5256, 0.03996, 0.5169, 0.05975, 0.5227, 0.05908, 0.5275, 0.03748, 0.5212, 0.6516, 0.4987, 0.6527, 0.4812, 0.6575, 0.481, 0.6564, 0.4989, 0.644, 0.4988, 0.6452, 0.4808, 0.6527, 0.4812, 0.6516, 0.4987, 0.6381, 0.499, 0.6392, 0.48, 0.6452, 0.4808, 0.644, 0.4988, 0.7048, 0.3856, 0.6897, 0.3689, 0.694, 0.3667, 0.7083, 0.3825, 0.6986, 0.3888, 0.6832, 0.3717, 0.6897, 0.3689, 0.7048, 0.3856, 0.6933, 0.3903, 0.6782, 0.3735, 0.6832, 0.3717, 0.6986, 0.3888, 0.05908, 0.5275, 0.08415, 0.53, 0.08307, 0.5351, 0.05657, 0.5325, 0.05975, 0.5227, 0.08339, 0.525, 0.08415, 0.53, 0.05908, 0.5275, 0.6527, 0.4812, 0.6562, 0.4629, 0.6611, 0.4623, 0.6575, 0.481, 0.6452, 0.4808, 0.6487, 0.4622, 0.6562, 0.4629, 0.6527, 0.4812, 0.6392, 0.48, 0.643, 0.4605, 0.6487, 0.4622, 0.6452, 0.4808, 0.6897, 0.3689, 0.6754, 0.3505, 0.6803, 0.3491, 0.694, 0.3667, 0.6832, 0.3717, 0.6686, 0.353, 0.6754, 0.3505, 0.6897, 0.3689, 0.6782, 0.3735, 0.6639, 0.3552, 0.6686, 0.353, 0.6832, 0.3717, 0.08415, 0.53, 0.1108, 0.5288, 0.1109, 0.5339, 0.08307, 0.5351, 0.08339, 0.525, 0.1088, 0.5239, 0.1108, 0.5288, 0.08415, 0.53, 0.6562, 0.4629, 0.6618, 0.4454, 0.6668, 0.4444, 0.6611, 0.4623, 0.6487, 0.4622, 0.6544, 0.4443, 0.6618, 0.4454, 0.6562, 0.4629, 0.643, 0.4605, 0.6489, 0.4418, 0.6544, 0.4443, 0.6487, 0.4622, 0.6754, 0.3505, 0.6627, 0.3316, 0.6681, 0.331, 0.6803, 0.3491, 0.6686, 0.353, 0.6557, 0.3338, 0.6627, 0.3316, 0.6754, 0.3505, 0.6639, 0.3552, 0.6512, 0.3363, 0.6557, 0.3338, 0.6686, 0.353, 0.1108, 0.5288, 0.137, 0.5243, 0.1382, 0.5292, 0.1109, 0.5339, 0.1088, 0.5239, 0.134, 0.5195, 0.137, 0.5243, 0.1108, 0.5288, 0.6618, 0.4454, 0.669, 0.4301, 0.6741, 0.4288, 0.6668, 0.4444, 0.6544, 0.4443, 0.6617, 0.4287, 0.669, 0.4301, 0.6618, 0.4454, 0.6489, 0.4418, 0.6566, 0.4254, 0.6617, 0.4287, 0.6544, 0.4443, 0.6627, 0.3316, 0.6524, 0.3135, 0.6583, 0.3137, 0.6681, 0.331, 0.6557, 0.3338, 0.6452, 0.3153, 0.6524, 0.3135, 0.6627, 0.3316, 0.6512, 0.3363, 0.6409, 0.3181, 0.6452, 0.3153, 0.6557, 0.3338, 0.137, 0.5243, 0.161, 0.5166, 0.1634, 0.5212, 0.1382, 0.5292, 0.134, 0.5195, 0.1568, 0.5123, 0.161, 0.5166, 0.137, 0.5243, 0.1532, 0.5106, 0.1705, 0.5017, 0.1748, 0.5029, 0.1568, 0.5123, 0.6617, 0.4287, 0.6699, 0.4171, 0.6768, 0.419, 0.669, 0.4301, 0.6566, 0.4254, 0.6657, 0.4127, 0.6699, 0.4171, 0.6617, 0.4287, 0.6524, 0.3135, 0.6455, 0.2968, 0.6519, 0.2985, 0.6583, 0.3137, 0.6452, 0.3153, 0.6381, 0.2981, 0.6455, 0.2968, 0.6524, 0.3135, 1.0, 0.001255, 0.994, 0.01397, 0.9864, 0.01322, 0.9926, 0.0, 0.161, 0.5166, 0.1808, 0.5062, 0.185, 0.5096, 0.1634, 0.5212, 0.1568, 0.5123, 0.1748, 0.5029, 0.1808, 0.5062, 0.161, 0.5166, 0.9626, 0.003283, 0.965, 0.0338, 0.9597, 0.03296, 0.9572, 0.00182, 0.9702, 0.002529, 0.9727, 0.03367, 0.965, 0.0338, 0.9626, 0.003283, 0.9755, 0.0, 0.9781, 0.03265, 0.9727, 0.03367, 0.9702, 0.002529, 0.6455, 0.2968, 0.6467, 0.276, 0.6532, 0.2786, 0.6519, 0.2985, 0.9864, 0.01322, 0.9836, 0.04682, 0.9781, 0.04797, 0.9808, 0.01497, 0.994, 0.01397, 0.9913, 0.04698, 0.9836, 0.04682, 0.9864, 0.01322, 0.1808, 0.5062, 0.201, 0.4756, 0.2063, 0.4776, 0.185, 0.5096, 0.1748, 0.5029, 0.1939, 0.4737, 0.201, 0.4756, 0.1808, 0.5062, 0.965, 0.0338, 0.9646, 0.09654, 0.9592, 0.0959, 0.9597, 0.03296, 0.9727, 0.03367, 0.9722, 0.09661, 0.9646, 0.09654, 0.965, 0.0338, 0.9781, 0.03265, 0.9777, 0.09608, 0.9722, 0.09661, 0.9727, 0.03367, 0.6467, 0.276, 0.6573, 0.2458, 0.6637, 0.2487, 0.6532, 0.2786, 0.9836, 0.04682, 0.9841, 0.1097, 0.9786, 0.1106, 0.9781, 0.04797, 0.9913, 0.04698, 0.9918, 0.1096, 0.9841, 0.1097, 0.9836, 0.04682, 0.201, 0.4756, 0.2265, 0.4145, 0.232, 0.416, 0.2063, 0.4776, 0.1939, 0.4737, 0.2191, 0.413, 0.2265, 0.4145, 0.201, 0.4756, 0.9646, 0.09654, 0.9623, 0.1798, 0.9569, 0.1793, 0.9592, 0.0959, 0.9722, 0.09661, 0.9699, 0.18, 0.9623, 0.1798, 0.9646, 0.09654, 0.9777, 0.09608, 0.9754, 0.1796, 0.9699, 0.18, 0.9722, 0.09661, 0.6573, 0.2458, 0.6736, 0.209, 0.6799, 0.212, 0.6637, 0.2487, 0.9841, 0.1097, 0.9864, 0.192, 0.9809, 0.1929, 0.9786, 0.1106, 0.9918, 0.1096, 0.994, 0.1919, 0.9864, 0.192, 0.9841, 0.1097, 0.2265, 0.4145, 0.2557, 0.3335, 0.2612, 0.3349, 0.232, 0.416, 0.2191, 0.413, 0.2483, 0.3322, 0.2557, 0.3335, 0.2265, 0.4145, 0.9623, 0.1798, 0.9593, 0.2727, 0.9539, 0.2721, 0.9569, 0.1793, 0.9699, 0.18, 0.9669, 0.2728, 0.9593, 0.2727, 0.9623, 0.1798, 0.9754, 0.1796, 0.9724, 0.2723, 0.9669, 0.2728, 0.9699, 0.18, 0.6736, 0.209, 0.6923, 0.1689, 0.6986, 0.1718, 0.6799, 0.212, 0.9864, 0.192, 0.9893, 0.2834, 0.9838, 0.2843, 0.9809, 0.1929, 0.994, 0.1919, 0.9969, 0.2833, 0.9893, 0.2834, 0.9864, 0.192, 0.2557, 0.3335, 0.2871, 0.2433, 0.2927, 0.2448, 0.2612, 0.3349, 0.2483, 0.3322, 0.2797, 0.242, 0.2871, 0.2433, 0.2557, 0.3335, 0.9593, 0.2727, 0.9568, 0.3642, 0.9514, 0.3636, 0.9539, 0.2721, 0.9669, 0.2728, 0.9645, 0.3643, 0.9568, 0.3642, 0.9593, 0.2727, 0.9724, 0.2723, 0.9699, 0.3637, 0.9645, 0.3643, 0.9669, 0.2728, 0.6923, 0.1689, 0.7099, 0.1285, 0.7163, 0.1315, 0.6986, 0.1718, 0.9893, 0.2834, 0.9917, 0.3731, 0.9861, 0.3741, 0.9838, 0.2843, 0.9969, 0.2833, 0.9993, 0.3731, 0.9917, 0.3731, 0.9893, 0.2834, 0.2871, 0.2433, 0.3193, 0.1547, 0.3249, 0.1562, 0.2927, 0.2448, 0.2797, 0.242, 0.312, 0.1533, 0.3193, 0.1547, 0.2871, 0.2433, 0.9568, 0.3642, 0.9561, 0.4439, 0.9508, 0.4432, 0.9514, 0.3636, 0.9645, 0.3643, 0.9638, 0.4439, 0.9561, 0.4439, 0.9568, 0.3642, 0.9699, 0.3637, 0.9692, 0.443, 0.9638, 0.4439, 0.9645, 0.3643, 0.7099, 0.1285, 0.7232, 0.09147, 0.7296, 0.09423, 0.7163, 0.1315, 0.9917, 0.3731, 0.9923, 0.4504, 0.9868, 0.4515, 0.9861, 0.3741, 0.9993, 0.3731, 1.0, 0.4505, 0.9923, 0.4504, 0.9917, 0.3731, 0.3193, 0.1547, 0.3508, 0.07825, 0.3562, 0.0801, 0.3249, 0.1562, 0.312, 0.1533, 0.3436, 0.07655, 0.3508, 0.07825, 0.3193, 0.1547, 0.9561, 0.4439, 0.9586, 0.5019, 0.9532, 0.5007, 0.9508, 0.4432, 0.9638, 0.4439, 0.9662, 0.5014, 0.9586, 0.5019, 0.9561, 0.4439, 0.9692, 0.443, 0.9716, 0.4995, 0.9662, 0.5014, 0.9638, 0.4439, 0.7232, 0.09147, 0.7286, 0.06136, 0.7351, 0.06344, 0.7296, 0.09423, 0.9923, 0.4504, 0.9903, 0.5038, 0.9848, 0.5054, 0.9868, 0.4515, 1.0, 0.4505, 0.9979, 0.5044, 0.9903, 0.5038, 0.9923, 0.4504, 0.3508, 0.07825, 0.3801, 0.02467, 0.3848, 0.02756, 0.3562, 0.0801, 0.3436, 0.07655, 0.3736, 0.02194, 0.3801, 0.02467, 0.3508, 0.07825, 0.9586, 0.5019, 0.9664, 0.528, 0.9606, 0.5258, 0.9532, 0.5007, 0.9662, 0.5014, 0.9737, 0.5265, 0.9664, 0.528, 0.9586, 0.5019, 0.9716, 0.4995, 0.9781, 0.5223, 0.9737, 0.5265, 0.9662, 0.5014, 0.7286, 0.06136, 0.7237, 0.04275, 0.7293, 0.04239, 0.7351, 0.06344, 0.7211, 0.06244, 0.7167, 0.04485, 0.7237, 0.04275, 0.7286, 0.06136, 0.9979, 0.5044, 0.9926, 0.5236, 0.9854, 0.5223, 0.9903, 0.5038, 0.3801, 0.02467, 0.4057, 0.004651, 0.4073, 0.009451, 0.3848, 0.02756, 0.3736, 0.02194, 0.4023, 0.0, 0.4057, 0.004651, 0.3801, 0.02467, 0.636, 0.002631, 0.6109, 0.01037, 0.6085, 0.00743, 0.6323, 0.0, 0.6381, 0.007836, 0.6143, 0.01527, 0.6109, 0.01037, 0.636, 0.002631, 0.6373, 0.01257, 0.6166, 0.01924, 0.6143, 0.01527, 0.6381, 0.007836, 0.7237, 0.04275, 0.7134, 0.03098, 0.7175, 0.02847, 0.7293, 0.04239, 0.7167, 0.04485, 0.707, 0.03396, 0.7134, 0.03098, 0.7237, 0.04275, 0.7122, 0.04744, 0.7019, 0.03567, 0.707, 0.03396, 0.7167, 0.04485, 0.4057, 0.004651, 0.4274, 0.005542, 0.4258, 0.01066, 0.4073, 0.009451, 0.4023, 0.0, 0.4271, 0.0005785, 0.4274, 0.005542, 0.4057, 0.004651, 0.6109, 0.01037, 0.5919, 0.01749, 0.5898, 0.0144, 0.6085, 0.00743, 0.6143, 0.01527, 0.5956, 0.02224, 0.5919, 0.01749, 0.6109, 0.01037, 0.6166, 0.01924, 0.5989, 0.02585, 0.5956, 0.02224, 0.6143, 0.01527, 0.7134, 0.03098, 0.7031, 0.01993, 0.7065, 0.0168, 0.7175, 0.02847, 0.707, 0.03396, 0.6969, 0.02317, 0.7031, 0.01993, 0.7134, 0.03098, 0.7019, 0.03567, 0.6916, 0.02462, 0.6969, 0.02317, 0.707, 0.03396, 0.4274, 0.005542, 0.4461, 0.007969, 0.4435, 0.01294, 0.4258, 0.01066, 0.4271, 0.0005785, 0.4469, 0.003149, 0.4461, 0.007969, 0.4274, 0.005542, 0.5919, 0.01749, 0.5751, 0.02525, 0.5736, 0.0219, 0.5898, 0.0144, 0.5956, 0.02224, 0.5794, 0.02974, 0.5751, 0.02525, 0.5919, 0.01749, 0.5989, 0.02585, 0.584, 0.03275, 0.5794, 0.02974, 0.5956, 0.02224, 0.7031, 0.01993, 0.6937, 0.01127, 0.6962, 0.007321, 0.7065, 0.0168, 0.6969, 0.02317, 0.6879, 0.01484, 0.6937, 0.01127, 0.7031, 0.01993, 0.6916, 0.02462, 0.6822, 0.01595, 0.6879, 0.01484, 0.6969, 0.02317, 0.4461, 0.007969, 0.4621, 0.01249, 0.4582, 0.01705, 0.4435, 0.01294, 0.4469, 0.003149, 0.4643, 0.008083, 0.4621, 0.01249, 0.4461, 0.007969, 0.7682, 0.9857, 0.7624, 0.9779, 0.7697, 0.9763, 0.7753, 0.9839, 0.5794, 0.02974, 0.5657, 0.03809, 0.5609, 0.03393, 0.5751, 0.02525, 0.584, 0.03275, 0.5716, 0.04029, 0.5657, 0.03809, 0.5794, 0.02974, 0.6937, 0.01127, 0.6847, 0.00472, 0.6861, 0.0, 0.6962, 0.007321, 0.6879, 0.01484, 0.6793, 0.008617, 0.6847, 0.00472, 0.6937, 0.01127, 0.6822, 0.01595, 0.6732, 0.009407, 0.6793, 0.008617, 0.6879, 0.01484, 0.4621, 0.01249, 0.4758, 0.01967, 0.4704, 0.02347, 0.4582, 0.01705, 0.4643, 0.008083, 0.4794, 0.01603, 0.4758, 0.01967, 0.4621, 0.01249, 0.7624, 0.9779, 0.7576, 0.9665, 0.765, 0.9653, 0.7697, 0.9763, 0.5657, 0.03809, 0.5548, 0.04743, 0.5495, 0.04361, 0.5609, 0.03393, 0.5716, 0.04029, 0.5616, 0.04884, 0.5548, 0.04743, 0.5657, 0.03809, 0.8054, 0.004015, 0.8011, 0.01249, 0.7961, 0.009333, 0.8009, 0.0, 0.8126, 0.005522, 0.8085, 0.01364, 0.8011, 0.01249, 0.8054, 0.004015, 0.4704, 0.02347, 0.4807, 0.03291, 0.4762, 0.03423, 0.4663, 0.02519, 0.4758, 0.01967, 0.4873, 0.03008, 0.4807, 0.03291, 0.4704, 0.02347, 0.4794, 0.01603, 0.4919, 0.02739, 0.4873, 0.03008, 0.4758, 0.01967, 0.7576, 0.9665, 0.7537, 0.9513, 0.7612, 0.9505, 0.765, 0.9653, 0.5548, 0.04743, 0.5465, 0.05796, 0.541, 0.05438, 0.5495, 0.04361, 0.5616, 0.04884, 0.5538, 0.05875, 0.5465, 0.05796, 0.5548, 0.04743, 0.8011, 0.01249, 0.7973, 0.02494, 0.7921, 0.0226, 0.7961, 0.009333, 0.8085, 0.01364, 0.8049, 0.02575, 0.7973, 0.02494, 0.8011, 0.01249, 0.4807, 0.03291, 0.4897, 0.04622, 0.4849, 0.04718, 0.4762, 0.03423, 0.4873, 0.03008, 0.4968, 0.04426, 0.4897, 0.04622, 0.4807, 0.03291, 0.4919, 0.02739, 0.5021, 0.04245, 0.4968, 0.04426, 0.4873, 0.03008, 0.7537, 0.9513, 0.7506, 0.9321, 0.7582, 0.9316, 0.7612, 0.9505, 0.748, 0.9504, 0.7449, 0.9315, 0.7506, 0.9321, 0.7537, 0.9513, 0.5538, 0.05875, 0.548, 0.07037, 0.5405, 0.06998, 0.5465, 0.05796, 0.7973, 0.02494, 0.7941, 0.04205, 0.7888, 0.04032, 0.7921, 0.0226, 0.8049, 0.02575, 0.8017, 0.04261, 0.7941, 0.04205, 0.7973, 0.02494, 0.4897, 0.04622, 0.4973, 0.0641, 0.4924, 0.0648, 0.4849, 0.04718, 0.4968, 0.04426, 0.5047, 0.06278, 0.4973, 0.0641, 0.4897, 0.04622, 0.5021, 0.04245, 0.5103, 0.06162, 0.5047, 0.06278, 0.4968, 0.04426, 0.7506, 0.9321, 0.748, 0.9082, 0.7557, 0.9078, 0.7582, 0.9316, 0.7449, 0.9315, 0.7424, 0.9077, 0.748, 0.9082, 0.7506, 0.9321, 0.548, 0.07037, 0.544, 0.08406, 0.5364, 0.08397, 0.5405, 0.06998, 0.7941, 0.04205, 0.7914, 0.0643, 0.786, 0.06305, 0.7888, 0.04032, 0.8017, 0.04261, 0.799, 0.06466, 0.7914, 0.0643, 0.7941, 0.04205, 0.8072, 0.04167, 0.8044, 0.06392, 0.799, 0.06466, 0.8017, 0.04261, 0.5047, 0.06278, 0.5112, 0.08621, 0.5036, 0.08703, 0.4973, 0.0641, 0.5103, 0.06162, 0.5169, 0.08554, 0.5112, 0.08621, 0.5047, 0.06278, 0.748, 0.9082, 0.746, 0.8722, 0.7536, 0.872, 0.7557, 0.9078, 0.7424, 0.9077, 0.7404, 0.872, 0.746, 0.8722, 0.748, 0.9082, 0.544, 0.08406, 0.5424, 0.1035, 0.5348, 0.1036, 0.5364, 0.08397, 0.7914, 0.0643, 0.789, 0.09882, 0.7835, 0.09793, 0.786, 0.06305, 0.799, 0.06466, 0.7966, 0.09903, 0.789, 0.09882, 0.7914, 0.0643, 0.8044, 0.06392, 0.802, 0.09844, 0.7966, 0.09903, 0.799, 0.06466, 0.5112, 0.08621, 0.5164, 0.1218, 0.5088, 0.1222, 0.5036, 0.08703, 0.5169, 0.08554, 0.5222, 0.1214, 0.5164, 0.1218, 0.5112, 0.08621, 0.746, 0.8722, 0.7443, 0.8212, 0.752, 0.821, 0.7536, 0.872, 0.7404, 0.872, 0.7388, 0.821, 0.7443, 0.8212, 0.746, 0.8722, 0.5424, 0.1035, 0.5433, 0.1304, 0.5357, 0.1306, 0.5348, 0.1036, 0.789, 0.09882, 0.7869, 0.1489, 0.7814, 0.1482, 0.7835, 0.09793, 0.7966, 0.09903, 0.7945, 0.149, 0.7869, 0.1489, 0.789, 0.09882, 0.802, 0.09844, 0.7999, 0.1485, 0.7945, 0.149, 0.7966, 0.09903, 0.5164, 0.1218, 0.5206, 0.1726, 0.513, 0.1729, 0.5088, 0.1222, 0.5222, 0.1214, 0.5264, 0.1725, 0.5206, 0.1726, 0.5164, 0.1218, 0.7443, 0.8212, 0.7431, 0.7602, 0.7507, 0.7601, 0.752, 0.821, 0.7388, 0.821, 0.7375, 0.76, 0.7431, 0.7602, 0.7443, 0.8212, 0.5433, 0.1304, 0.5461, 0.1621, 0.5385, 0.1623, 0.5357, 0.1306, 0.7869, 0.1489, 0.7851, 0.2091, 0.7797, 0.2085, 0.7814, 0.1482, 0.7945, 0.149, 0.7927, 0.2092, 0.7851, 0.2091, 0.7869, 0.1489, 0.7999, 0.1485, 0.7981, 0.2087, 0.7927, 0.2092, 0.7945, 0.149, 0.5206, 0.1726, 0.5238, 0.2335, 0.5162, 0.2337, 0.513, 0.1729, 0.5264, 0.1725, 0.5296, 0.2335, 0.5238, 0.2335, 0.5206, 0.1726, 0.7431, 0.7602, 0.7421, 0.6946, 0.7497, 0.6946, 0.7507, 0.7601, 0.7375, 0.76, 0.7365, 0.6945, 0.7421, 0.6946, 0.7431, 0.7602, 0.5461, 0.1621, 0.5502, 0.1958, 0.5426, 0.1961, 0.5385, 0.1623, 0.7851, 0.2091, 0.7836, 0.274, 0.7782, 0.2734, 0.7797, 0.2085, 0.7927, 0.2092, 0.7912, 0.2741, 0.7836, 0.274, 0.7851, 0.2091, 0.7981, 0.2087, 0.7966, 0.2736, 0.7912, 0.2741, 0.7927, 0.2092, 0.5238, 0.2335, 0.5261, 0.2991, 0.5185, 0.2992, 0.5162, 0.2337, 0.5296, 0.2335, 0.5319, 0.2991, 0.5261, 0.2991, 0.5238, 0.2335, 0.7421, 0.6946, 0.7414, 0.6297, 0.749, 0.6297, 0.7497, 0.6946, 0.7365, 0.6945, 0.7358, 0.6296, 0.7414, 0.6297, 0.7421, 0.6946, 0.5502, 0.1958, 0.555, 0.229, 0.5473, 0.2293, 0.5426, 0.1961, 0.7836, 0.274, 0.7824, 0.3383, 0.777, 0.3378, 0.7782, 0.2734, 0.7912, 0.2741, 0.7901, 0.3384, 0.7824, 0.3383, 0.7836, 0.274, 0.7966, 0.2736, 0.7955, 0.3379, 0.7901, 0.3384, 0.7912, 0.2741, 0.5261, 0.2991, 0.5277, 0.3639, 0.52, 0.364, 0.5185, 0.2992, 0.5319, 0.2991, 0.5334, 0.364, 0.5277, 0.3639, 0.5261, 0.2991, 0.7414, 0.6297, 0.7409, 0.5709, 0.7486, 0.5709, 0.749, 0.6297, 0.7358, 0.6296, 0.7354, 0.5708, 0.7409, 0.5709, 0.7414, 0.6297, 0.555, 0.229, 0.5598, 0.2589, 0.5521, 0.2592, 0.5473, 0.2293, 0.7824, 0.3383, 0.7816, 0.3966, 0.7762, 0.3961, 0.777, 0.3378, 0.7901, 0.3384, 0.7892, 0.3967, 0.7816, 0.3966, 0.7824, 0.3383, 0.7955, 0.3379, 0.7946, 0.3963, 0.7892, 0.3967, 0.7901, 0.3384, 0.5277, 0.3639, 0.5286, 0.4227, 0.5209, 0.4227, 0.52, 0.364, 0.5334, 0.364, 0.5344, 0.4228, 0.5286, 0.4227, 0.5277, 0.3639, 0.7409, 0.5709, 0.7407, 0.5236, 0.7484, 0.5235, 0.7486, 0.5709, 0.7354, 0.5708, 0.7351, 0.5235, 0.7407, 0.5236, 0.7409, 0.5709, 0.5598, 0.2589, 0.5639, 0.2829, 0.5563, 0.2833, 0.5521, 0.2592, 0.7816, 0.3966, 0.781, 0.4436, 0.7756, 0.4432, 0.7762, 0.3961, 0.7892, 0.3967, 0.7887, 0.4437, 0.781, 0.4436, 0.7816, 0.3966, 0.7946, 0.3963, 0.7941, 0.4433, 0.7887, 0.4437, 0.7892, 0.3967, 0.5286, 0.4227, 0.529, 0.47, 0.5213, 0.47, 0.5209, 0.4227, 0.5344, 0.4228, 0.5348, 0.4701, 0.529, 0.47, 0.5286, 0.4227, 0.7407, 0.5236, 0.7407, 0.4929, 0.7483, 0.4929, 0.7484, 0.5235, 0.7351, 0.5235, 0.7351, 0.4929, 0.7407, 0.4929, 0.7407, 0.5236, 0.5639, 0.2829, 0.5669, 0.2984, 0.5592, 0.2987, 0.5563, 0.2833, 0.781, 0.4436, 0.7808, 0.4739, 0.7753, 0.4735, 0.7756, 0.4432, 0.7887, 0.4437, 0.7884, 0.474, 0.7808, 0.4739, 0.781, 0.4436, 0.7941, 0.4433, 0.7938, 0.4736, 0.7884, 0.474, 0.7887, 0.4437, 0.529, 0.47, 0.529, 0.5005, 0.5213, 0.5005, 0.5213, 0.47, 0.5348, 0.4701, 0.5348, 0.5007, 0.529, 0.5005, 0.529, 0.47, 0.7407, 0.4929, 0.7408, 0.4644, 0.7485, 0.4644, 0.7483, 0.4929, 0.7351, 0.4929, 0.7352, 0.4643, 0.7408, 0.4644, 0.7407, 0.4929, 0.5669, 0.2984, 0.5701, 0.3126, 0.5625, 0.3129, 0.5592, 0.2987, 0.7808, 0.4739, 0.7808, 0.5022, 0.7753, 0.5019, 0.7753, 0.4735, 0.7884, 0.474, 0.7884, 0.5022, 0.7808, 0.5022, 0.7808, 0.4739, 0.7938, 0.4736, 0.7938, 0.5019, 0.7884, 0.5022, 0.7884, 0.474, 0.529, 0.5005, 0.5284, 0.529, 0.5208, 0.5289, 0.5213, 0.5005, 0.5348, 0.5007, 0.5342, 0.5292, 0.5284, 0.529, 0.529, 0.5005, 0.7408, 0.4644, 0.7412, 0.4174, 0.7489, 0.4175, 0.7485, 0.4644, 0.7352, 0.4643, 0.7356, 0.4174, 0.7412, 0.4174, 0.7408, 0.4644, 0.5701, 0.3126, 0.5759, 0.3358, 0.5682, 0.3362, 0.5625, 0.3129, 0.7808, 0.5022, 0.7809, 0.5489, 0.7755, 0.5486, 0.7753, 0.5019, 0.7884, 0.5022, 0.7885, 0.5489, 0.7809, 0.5489, 0.7808, 0.5022, 0.7938, 0.5019, 0.7939, 0.5485, 0.7885, 0.5489, 0.7884, 0.5022, 0.5284, 0.529, 0.5271, 0.5758, 0.5195, 0.5757, 0.5208, 0.5289, 0.5342, 0.5292, 0.5329, 0.5761, 0.5271, 0.5758, 0.5284, 0.529, 0.7412, 0.4174, 0.7419, 0.358, 0.7495, 0.358, 0.7489, 0.4175, 0.7356, 0.4174, 0.7363, 0.3579, 0.7419, 0.358, 0.7412, 0.4174, 0.5759, 0.3358, 0.5835, 0.3652, 0.5759, 0.3656, 0.5682, 0.3362, 0.7809, 0.5489, 0.7812, 0.6081, 0.7758, 0.6078, 0.7755, 0.5486, 0.7885, 0.5489, 0.7889, 0.6081, 0.7812, 0.6081, 0.7809, 0.5489, 0.7939, 0.5485, 0.7943, 0.6077, 0.7889, 0.6081, 0.7885, 0.5489, 0.5271, 0.5758, 0.5251, 0.6352, 0.5175, 0.6351, 0.5195, 0.5757, 0.5329, 0.5761, 0.5309, 0.6355, 0.5251, 0.6352, 0.5271, 0.5758, 0.7419, 0.358, 0.7428, 0.2918, 0.7504, 0.2918, 0.7495, 0.358, 0.7363, 0.3579, 0.7372, 0.2918, 0.7428, 0.2918, 0.7419, 0.358, 0.5835, 0.3652, 0.5925, 0.3978, 0.5849, 0.3982, 0.5759, 0.3656, 0.7812, 0.6081, 0.7818, 0.674, 0.7764, 0.6737, 0.7758, 0.6078, 0.7889, 0.6081, 0.7895, 0.6739, 0.7818, 0.674, 0.7812, 0.6081, 0.7943, 0.6077, 0.7949, 0.6736, 0.7895, 0.6739, 0.7889, 0.6081, 0.5251, 0.6352, 0.5223, 0.7013, 0.5147, 0.7011, 0.5175, 0.6351, 0.5309, 0.6355, 0.5281, 0.7016, 0.5223, 0.7013, 0.5251, 0.6352, 0.7428, 0.2918, 0.7439, 0.2248, 0.7516, 0.2249, 0.7504, 0.2918, 0.7372, 0.2918, 0.7384, 0.2248, 0.7439, 0.2248, 0.7428, 0.2918, 0.5925, 0.3978, 0.6023, 0.4305, 0.5947, 0.4309, 0.5849, 0.3982, 0.7818, 0.674, 0.7827, 0.7407, 0.7772, 0.7404, 0.7764, 0.6737, 0.7895, 0.6739, 0.7903, 0.7406, 0.7827, 0.7407, 0.7818, 0.674, 0.7949, 0.6736, 0.7957, 0.7403, 0.7903, 0.7406, 0.7895, 0.6739, 0.5223, 0.7013, 0.5189, 0.7681, 0.5113, 0.7678, 0.5147, 0.7011, 0.5281, 0.7016, 0.5247, 0.7684, 0.5189, 0.7681, 0.5223, 0.7013, 0.7439, 0.2248, 0.7454, 0.1629, 0.753, 0.163, 0.7516, 0.2249, 0.7384, 0.2248, 0.7398, 0.1629, 0.7454, 0.1629, 0.7439, 0.2248, 0.6023, 0.4305, 0.6122, 0.4605, 0.6046, 0.4609, 0.5947, 0.4309, 0.7827, 0.7407, 0.7838, 0.8023, 0.7784, 0.8022, 0.7772, 0.7404, 0.7903, 0.7406, 0.7915, 0.8022, 0.7838, 0.8023, 0.7827, 0.7407, 0.7957, 0.7403, 0.7969, 0.8019, 0.7915, 0.8022, 0.7903, 0.7406, 0.5189, 0.7681, 0.5148, 0.8297, 0.5071, 0.8295, 0.5113, 0.7678, 0.5247, 0.7684, 0.5205, 0.8302, 0.5148, 0.8297, 0.5189, 0.7681, 0.7454, 0.1629, 0.7471, 0.1117, 0.7547, 0.1119, 0.753, 0.163, 0.7398, 0.1629, 0.7415, 0.1119, 0.7471, 0.1117, 0.7454, 0.1629, 0.6122, 0.4605, 0.6216, 0.4847, 0.6141, 0.4853, 0.6046, 0.4609, 0.7838, 0.8023, 0.7853, 0.853, 0.7799, 0.853, 0.7784, 0.8022, 0.7915, 0.8022, 0.793, 0.8528, 0.7853, 0.853, 0.7838, 0.8023, 0.7969, 0.8019, 0.7984, 0.8526, 0.793, 0.8528, 0.7915, 0.8022, 0.5148, 0.8297, 0.51, 0.8805, 0.5024, 0.88, 0.5071, 0.8295, 0.5205, 0.8302, 0.5157, 0.8811, 0.51, 0.8805, 0.5148, 0.8297, 0.7471, 0.1117, 0.749, 0.07722, 0.7567, 0.07756, 0.7547, 0.1119, 0.7415, 0.1119, 0.7434, 0.07748, 0.749, 0.07722, 0.7471, 0.1117, 0.6216, 0.4847, 0.6301, 0.5002, 0.6226, 0.501, 0.6141, 0.4853, 0.7853, 0.853, 0.7872, 0.8868, 0.7818, 0.8872, 0.7799, 0.853, 0.793, 0.8528, 0.7948, 0.8865, 0.7872, 0.8868, 0.7853, 0.853, 0.7984, 0.8526, 0.8003, 0.8864, 0.7948, 0.8865, 0.793, 0.8528, 0.51, 0.8805, 0.5046, 0.9143, 0.4971, 0.9135, 0.5024, 0.88, 0.5157, 0.8811, 0.5103, 0.9153, 0.5046, 0.9143, 0.51, 0.8805, 0.749, 0.07722, 0.7514, 0.05491, 0.759, 0.05545, 0.7567, 0.07756, 0.7434, 0.07748, 0.7457, 0.05537, 0.7514, 0.05491, 0.749, 0.07722, 0.6301, 0.5002, 0.6381, 0.5093, 0.6308, 0.5102, 0.6226, 0.501, 0.7872, 0.8868, 0.7895, 0.9082, 0.7841, 0.9091, 0.7818, 0.8872, 0.7948, 0.8865, 0.7971, 0.9077, 0.7895, 0.9082, 0.7872, 0.8868, 0.8003, 0.8864, 0.8025, 0.9078, 0.7971, 0.9077, 0.7948, 0.8865, 0.5046, 0.9143, 0.4984, 0.9358, 0.491, 0.9345, 0.4971, 0.9135, 0.5103, 0.9153, 0.504, 0.9372, 0.4984, 0.9358, 0.5046, 0.9143, 0.7514, 0.05491, 0.7542, 0.0364, 0.7618, 0.03717, 0.759, 0.05545, 0.7457, 0.05537, 0.7486, 0.0371, 0.7542, 0.0364, 0.7514, 0.05491, 0.7128, 0.4171, 0.7056, 0.4243, 0.701, 0.4201, 0.7085, 0.4127, 0.7895, 0.9082, 0.7922, 0.9256, 0.787, 0.9271, 0.7841, 0.9091, 0.7971, 0.9077, 0.7998, 0.9249, 0.7922, 0.9256, 0.7895, 0.9082, 0.8025, 0.9078, 0.8053, 0.9252, 0.7998, 0.9249, 0.7971, 0.9077, 0.4984, 0.9358, 0.491, 0.9533, 0.4839, 0.9514, 0.491, 0.9345, 0.504, 0.9372, 0.4963, 0.9553, 0.491, 0.9533, 0.4984, 0.9358, 0.7542, 0.0364, 0.7578, 0.02116, 0.7653, 0.02228, 0.7618, 0.03717, 0.7486, 0.0371, 0.7521, 0.0222, 0.7578, 0.02116, 0.7542, 0.0364, 0.7056, 0.4243, 0.7003, 0.4324, 0.6954, 0.4287, 0.701, 0.4201, 0.7922, 0.9256, 0.7956, 0.9393, 0.7905, 0.9416, 0.787, 0.9271, 0.7998, 0.9249, 0.8031, 0.9382, 0.7956, 0.9393, 0.7922, 0.9256, 0.8053, 0.9252, 0.8086, 0.9389, 0.8031, 0.9382, 0.7998, 0.9249, 0.491, 0.9533, 0.482, 0.9671, 0.4754, 0.9644, 0.4839, 0.9514, 0.4963, 0.9553, 0.4867, 0.9699, 0.482, 0.9671, 0.491, 0.9533, 0.7578, 0.02116, 0.7625, 0.009022, 0.7698, 0.01053, 0.7653, 0.02228, 0.6954, 0.4287, 0.6917, 0.4388, 0.6841, 0.4381, 0.6879, 0.4276, 0.7003, 0.4324, 0.6969, 0.4417, 0.6917, 0.4388, 0.6954, 0.4287, 0.7956, 0.9393, 0.7996, 0.9497, 0.795, 0.9531, 0.7905, 0.9416, 0.8031, 0.9382, 0.8069, 0.9482, 0.7996, 0.9497, 0.7956, 0.9393, 0.8086, 0.9389, 0.8126, 0.9494, 0.8069, 0.9482, 0.8031, 0.9382, 0.482, 0.9671, 0.4709, 0.9776, 0.4653, 0.974, 0.4754, 0.9644, 0.4867, 0.9699, 0.4746, 0.9813, 0.4709, 0.9776, 0.482, 0.9671, 0.7625, 0.009022, 0.7682, 0.0, 0.7753, 0.001846, 0.7698, 0.01053, 0.6917, 0.4388, 0.6899, 0.4507, 0.6823, 0.4505, 0.6841, 0.4381, 0.6969, 0.4417, 0.6953, 0.4525, 0.6899, 0.4507, 0.6917, 0.4388, 0.8815, 0.005261, 0.8705, 0.009115, 0.869, 0.004294, 0.8813, 0.0, 0.8857, 0.00964, 0.8752, 0.01331, 0.8705, 0.009115, 0.8815, 0.005261, 0.4653, 0.974, 0.4531, 0.9807, 0.4495, 0.9791, 0.4611, 0.9726, 0.4709, 0.9776, 0.4573, 0.9851, 0.4531, 0.9807, 0.4653, 0.974, 0.4746, 0.9813, 0.4597, 0.9896, 0.4573, 0.9851, 0.4709, 0.9776, 0.6823, 0.4505, 0.6824, 0.4648, 0.6769, 0.4658, 0.6768, 0.4519, 0.6899, 0.4507, 0.69, 0.4646, 0.6824, 0.4648, 0.6823, 0.4505, 0.6953, 0.4525, 0.6953, 0.4653, 0.69, 0.4646, 0.6899, 0.4507, 0.8705, 0.009115, 0.8583, 0.01553, 0.8557, 0.01131, 0.869, 0.004294, 0.8752, 0.01331, 0.8635, 0.01948, 0.8583, 0.01553, 0.8705, 0.009115, 0.8804, 0.01443, 0.8682, 0.02084, 0.8635, 0.01948, 0.8752, 0.01331, 0.4573, 0.9851, 0.4409, 0.99, 0.4381, 0.9851, 0.4531, 0.9807, 0.4597, 0.9896, 0.4419, 0.9949, 0.4409, 0.99, 0.4573, 0.9851, 0.6824, 0.4648, 0.6842, 0.481, 0.6786, 0.4816, 0.6769, 0.4658, 0.69, 0.4646, 0.6918, 0.4804, 0.6842, 0.481, 0.6824, 0.4648, 0.6953, 0.4653, 0.697, 0.4802, 0.6918, 0.4804, 0.69, 0.4646, 0.8583, 0.01553, 0.8445, 0.02479, 0.841, 0.02112, 0.8557, 0.01131, 0.8635, 0.01948, 0.85, 0.02851, 0.8445, 0.02479, 0.8583, 0.01553, 0.8682, 0.02084, 0.8544, 0.0301, 0.85, 0.02851, 0.8635, 0.01948, 0.4409, 0.99, 0.4212, 0.9925, 0.4196, 0.9875, 0.4381, 0.9851, 0.4419, 0.9949, 0.4211, 0.9976, 0.4212, 0.9925, 0.4409, 0.99, 0.6842, 0.481, 0.6882, 0.5017, 0.6824, 0.5014, 0.6786, 0.4816, 0.6918, 0.4804, 0.6955, 0.5002, 0.6882, 0.5017, 0.6842, 0.481, 0.697, 0.4802, 0.7002, 0.4978, 0.6955, 0.5002, 0.6918, 0.4804, 0.8445, 0.02479, 0.83, 0.03569, 0.8245, 0.03382, 0.841, 0.02112, 0.85, 0.02851, 0.8364, 0.03866, 0.83, 0.03569, 0.8445, 0.02479, 0.8544, 0.0301, 0.8399, 0.041, 0.8364, 0.03866, 0.85, 0.02851, 0.4212, 0.9925, 0.3979, 0.993, 0.3992, 0.9884, 0.4196, 0.9875, 0.4211, 0.9976, 0.3947, 0.9979, 0.3979, 0.993, 0.4212, 0.9925, 0.3915, 1.0, 0.3606, 0.9791, 0.3651, 0.9777, 0.3947, 0.9979, 0.6955, 0.5002, 0.7095, 0.5204, 0.7027, 0.5228, 0.6882, 0.5017, 0.7002, 0.4978, 0.7128, 0.5158, 0.7095, 0.5204, 0.6955, 0.5002, 0.83, 0.03569, 0.8202, 0.0556, 0.8132, 0.05628, 0.8245, 0.03382, 0.8364, 0.03866, 0.8272, 0.05752, 0.8202, 0.0556, 0.83, 0.03569, 0.9369, 0.0, 0.9437, 0.01634, 0.9361, 0.0171, 0.9298, 0.001518, 0.3979, 0.993, 0.3715, 0.9747, 0.376, 0.9719, 0.3992, 0.9884, 0.3947, 0.9979, 0.3651, 0.9777, 0.3715, 0.9747, 0.3979, 0.993, 0.3606, 0.9791, 0.3318, 0.9292, 0.3366, 0.9284, 0.3651, 0.9777, 0.9044, 0.5144, 0.9091, 0.4671, 0.9167, 0.4673, 0.912, 0.515, 0.899, 0.5115, 0.9035, 0.4654, 0.9091, 0.4671, 0.9044, 0.5144, 0.8202, 0.0556, 0.8197, 0.09047, 0.8126, 0.09213, 0.8132, 0.05628, 0.9361, 0.0171, 0.9405, 0.06328, 0.9349, 0.06212, 0.9305, 0.01544, 0.9437, 0.01634, 0.9481, 0.06301, 0.9405, 0.06328, 0.9361, 0.0171, 0.3715, 0.9747, 0.3438, 0.9266, 0.3492, 0.925, 0.376, 0.9719, 0.3651, 0.9777, 0.3366, 0.9284, 0.3438, 0.9266, 0.3715, 0.9747, 0.3318, 0.9292, 0.3039, 0.8599, 0.3088, 0.8592, 0.3366, 0.9284, 0.9091, 0.4671, 0.9106, 0.4003, 0.9182, 0.4003, 0.9167, 0.4673, 0.9035, 0.4654, 0.905, 0.3989, 0.9106, 0.4003, 0.9091, 0.4671, 0.8197, 0.09047, 0.827, 0.1349, 0.82, 0.1368, 0.8126, 0.09213, 0.9405, 0.06328, 0.9427, 0.1312, 0.9371, 0.1302, 0.9349, 0.06212, 0.9481, 0.06301, 0.9503, 0.1311, 0.9427, 0.1312, 0.9405, 0.06328, 0.3438, 0.9266, 0.3161, 0.8578, 0.3217, 0.8566, 0.3492, 0.925, 0.3366, 0.9284, 0.3088, 0.8592, 0.3161, 0.8578, 0.3438, 0.9266, 0.3039, 0.8599, 0.2771, 0.7795, 0.282, 0.7788, 0.3088, 0.8592, 0.9106, 0.4003, 0.9099, 0.3223, 0.9176, 0.3222, 0.9182, 0.4003, 0.905, 0.3989, 0.9044, 0.3211, 0.9099, 0.3223, 0.9106, 0.4003, 0.827, 0.1349, 0.8395, 0.1838, 0.8325, 0.1858, 0.82, 0.1368, 0.9427, 0.1312, 0.9431, 0.2107, 0.9376, 0.2098, 0.9371, 0.1302, 0.9503, 0.1311, 0.9508, 0.2107, 0.9431, 0.2107, 0.9427, 0.1312, 0.3161, 0.8578, 0.2895, 0.7776, 0.2951, 0.7766, 0.3217, 0.8566, 0.3088, 0.8592, 0.282, 0.7788, 0.2895, 0.7776, 0.3161, 0.8578, 0.9176, 0.3222, 0.9157, 0.2419, 0.921, 0.2406, 0.9229, 0.3209, 0.9099, 0.3223, 0.9081, 0.242, 0.9157, 0.2419, 0.9176, 0.3222, 0.9044, 0.3211, 0.9025, 0.2409, 0.9081, 0.242, 0.9099, 0.3223, 0.8395, 0.1838, 0.8544, 0.2325, 0.8474, 0.2346, 0.8325, 0.1858, 0.9431, 0.2107, 0.9425, 0.2927, 0.937, 0.2918, 0.9376, 0.2098, 0.9508, 0.2107, 0.9502, 0.2927, 0.9425, 0.2927, 0.9431, 0.2107, 0.2895, 0.7776, 0.265, 0.6952, 0.2707, 0.6943, 0.2951, 0.7766, 0.282, 0.7788, 0.2576, 0.6963, 0.265, 0.6952, 0.2895, 0.7776, 0.9157, 0.2419, 0.9135, 0.1684, 0.9188, 0.1671, 0.921, 0.2406, 0.9081, 0.242, 0.9059, 0.1685, 0.9135, 0.1684, 0.9157, 0.2419, 0.9025, 0.2409, 0.9003, 0.1675, 0.9059, 0.1685, 0.9081, 0.242, 0.8544, 0.2325, 0.8689, 0.2764, 0.8619, 0.2785, 0.8474, 0.2346, 0.9425, 0.2927, 0.9415, 0.3678, 0.936, 0.3669, 0.937, 0.2918, 0.9502, 0.2927, 0.9491, 0.3678, 0.9415, 0.3678, 0.9425, 0.2927, 0.265, 0.6952, 0.2439, 0.6197, 0.2495, 0.6188, 0.2707, 0.6943, 0.2576, 0.6963, 0.2364, 0.6208, 0.2439, 0.6197, 0.265, 0.6952, 0.9135, 0.1684, 0.9118, 0.1107, 0.9171, 0.1094, 0.9188, 0.1671, 0.9059, 0.1685, 0.9042, 0.1109, 0.9118, 0.1107, 0.9135, 0.1684, 0.9003, 0.1675, 0.8986, 0.1097, 0.9042, 0.1109, 0.9059, 0.1685, 0.8689, 0.2764, 0.8803, 0.311, 0.8733, 0.3131, 0.8619, 0.2785, 0.9415, 0.3678, 0.9407, 0.427, 0.9352, 0.4261, 0.936, 0.3669, 0.9491, 0.3678, 0.9483, 0.427, 0.9407, 0.427, 0.9415, 0.3678, 0.2439, 0.6197, 0.2272, 0.5604, 0.2328, 0.5594, 0.2495, 0.6188, 0.2364, 0.6208, 0.2197, 0.5616, 0.2272, 0.5604, 0.2439, 0.6197, 0.2148, 0.5622, 0.2038, 0.5286, 0.2086, 0.5277, 0.2197, 0.5616, 0.9042, 0.1109, 0.9038, 0.07832, 0.9115, 0.07811, 0.9118, 0.1107, 0.8986, 0.1097, 0.8983, 0.07702, 0.9038, 0.07832, 0.9042, 0.1109, 0.8803, 0.311, 0.8857, 0.3317, 0.8786, 0.3336, 0.8733, 0.3131, 0.9407, 0.427, 0.9408, 0.4611, 0.9353, 0.4599, 0.9352, 0.4261, 0.9483, 0.427, 0.9485, 0.4612, 0.9408, 0.4611, 0.9407, 0.427, 0.2272, 0.5604, 0.216, 0.5262, 0.2215, 0.525, 0.2328, 0.5594, 0.2197, 0.5616, 0.2086, 0.5277, 0.216, 0.5262, 0.2272, 0.5604, 0.2038, 0.5286, 0.2001, 0.5207, 0.2047, 0.5192, 0.2086, 0.5277, 0.9038, 0.07832, 0.9033, 0.07116, 0.9109, 0.07056, 0.9115, 0.07811, 0.8983, 0.07702, 0.8977, 0.06988, 0.9033, 0.07116, 0.9038, 0.07832, 0.8857, 0.3317, 0.8857, 0.3366, 0.8786, 0.3382, 0.8786, 0.3336, 0.9408, 0.4611, 0.9402, 0.4694, 0.9348, 0.4677, 0.9353, 0.4599, 0.9485, 0.4612, 0.9478, 0.4699, 0.9402, 0.4694, 0.9408, 0.4611, 0.216, 0.5262, 0.2119, 0.5174, 0.2174, 0.5162, 0.2215, 0.525, 0.2086, 0.5277, 0.2047, 0.5192, 0.2119, 0.5174, 0.216, 0.5262, 0.9109, 0.07056, 0.9088, 0.06224, 0.9139, 0.05976, 0.9161, 0.06844, 0.9033, 0.07116, 0.9013, 0.06322, 0.9088, 0.06224, 0.9109, 0.07056, 0.8977, 0.06988, 0.8958, 0.06212, 0.9013, 0.06322, 0.9033, 0.07116, 0.8857, 0.3366, 0.8848, 0.3413, 0.8777, 0.3428, 0.8786, 0.3382, 0.9402, 0.4694, 0.9382, 0.4781, 0.9328, 0.4759, 0.9348, 0.4677, 0.9478, 0.4699, 0.9457, 0.4789, 0.9382, 0.4781, 0.9402, 0.4694, 0.2119, 0.5174, 0.207, 0.508, 0.2127, 0.507, 0.2174, 0.5162, 0.2047, 0.5192, 0.1999, 0.51, 0.207, 0.508, 0.2119, 0.5174, 0.9088, 0.06224, 0.906, 0.05379, 0.911, 0.05114, 0.9139, 0.05976, 0.9013, 0.06322, 0.8985, 0.05494, 0.906, 0.05379, 0.9088, 0.06224, 0.6977, 0.5604, 0.6977, 0.5545, 0.7054, 0.5544, 0.7054, 0.5604, 0.6924, 0.5635, 0.6923, 0.5575, 0.6977, 0.5545, 0.6977, 0.5604, 0.9382, 0.4781, 0.9354, 0.4869, 0.9301, 0.4846, 0.9328, 0.4759, 0.9457, 0.4789, 0.9429, 0.488, 0.9354, 0.4869, 0.9382, 0.4781, 0.207, 0.508, 0.202, 0.4987, 0.2077, 0.4978, 0.2127, 0.507, 0.1999, 0.51, 0.1949, 0.5008, 0.202, 0.4987, 0.207, 0.508, 0.906, 0.05379, 0.903, 0.04558, 0.908, 0.04291, 0.911, 0.05114, 0.8985, 0.05494, 0.8955, 0.04672, 0.903, 0.04558, 0.906, 0.05379, 0.6977, 0.5545, 0.6977, 0.5484, 0.7053, 0.5483, 0.7054, 0.5544, 0.6923, 0.5575, 0.6923, 0.5514, 0.6977, 0.5484, 0.6977, 0.5545, 0.9354, 0.4869, 0.9324, 0.4956, 0.9271, 0.4933, 0.9301, 0.4846, 0.9429, 0.488, 0.9399, 0.4966, 0.9324, 0.4956, 0.9354, 0.4869, 0.202, 0.4987, 0.1971, 0.4899, 0.2028, 0.489, 0.2077, 0.4978, 0.1949, 0.5008, 0.19, 0.492, 0.1971, 0.4899, 0.202, 0.4987, 0.903, 0.04558, 0.9004, 0.03797, 0.9055, 0.03548, 0.908, 0.04291, 0.8955, 0.04672, 0.8929, 0.03891, 0.9004, 0.03797, 0.903, 0.04558, 0.6977, 0.5484, 0.6977, 0.5426, 0.7054, 0.5427, 0.7053, 0.5483, 0.6923, 0.5514, 0.6924, 0.5457, 0.6977, 0.5426, 0.6977, 0.5484, 0.9324, 0.4956, 0.9298, 0.5037, 0.9244, 0.5015, 0.9271, 0.4933, 0.9399, 0.4966, 0.9374, 0.5045, 0.9298, 0.5037, 0.9324, 0.4956, 0.1971, 0.4899, 0.1926, 0.482, 0.1983, 0.481, 0.2028, 0.489, 0.19, 0.492, 0.1856, 0.4841, 0.1926, 0.482, 0.1971, 0.4899, 0.1812, 0.4859, 0.1774, 0.479, 0.182, 0.4776, 0.1856, 0.4841, 0.8929, 0.03891, 0.8913, 0.03176, 0.899, 0.03138, 0.9004, 0.03797, 0.8874, 0.03774, 0.8857, 0.03028, 0.8913, 0.03176, 0.8929, 0.03891, 0.5895, 0.5134, 0.5839, 0.5155, 0.5779, 0.5124, 0.5836, 0.5102, 0.9298, 0.5037, 0.9283, 0.5108, 0.9229, 0.5092, 0.9244, 0.5015, 0.9374, 0.5045, 0.936, 0.5111, 0.9283, 0.5108, 0.9298, 0.5037, 0.1926, 0.482, 0.1892, 0.4757, 0.1946, 0.4743, 0.1983, 0.481, 0.1856, 0.4841, 0.182, 0.4776, 0.1892, 0.4757, 0.1926, 0.482, 0.1774, 0.479, 0.1747, 0.4736, 0.18, 0.4736, 0.182, 0.4776, 0.8913, 0.03176, 0.8917, 0.02522, 0.8991, 0.02628, 0.899, 0.03138, 0.8857, 0.03028, 0.8862, 0.02298, 0.8917, 0.02522, 0.8913, 0.03176, 0.5839, 0.5155, 0.5783, 0.5187, 0.5721, 0.5157, 0.5779, 0.5124, 0.9283, 0.5108, 0.9286, 0.5167, 0.9233, 0.5164, 0.9229, 0.5092, 0.936, 0.5111, 0.936, 0.5155, 0.9286, 0.5167, 0.9283, 0.5108, 0.1892, 0.4757, 0.1873, 0.472, 0.1924, 0.4698, 0.1946, 0.4743, 0.182, 0.4776, 0.18, 0.4736, 0.1873, 0.472, 0.1892, 0.4757, 0.1747, 0.4736, 0.1733, 0.4698, 0.1792, 0.4716, 0.18, 0.4736, 0.8917, 0.02522, 0.8954, 0.01958, 0.9017, 0.02245, 0.8991, 0.02628, 0.8862, 0.02298, 0.8903, 0.01663, 0.8954, 0.01958, 0.8917, 0.02522, 0.5783, 0.5187, 0.5737, 0.5231, 0.5669, 0.5208, 0.5721, 0.5157, 0.5815, 0.5232, 0.5784, 0.5261, 0.5737, 0.5231, 0.5783, 0.5187, 0.936, 0.5155, 0.9373, 0.5173, 0.9311, 0.5204, 0.9286, 0.5167, 0.9413, 0.5134, 0.9421, 0.5146, 0.9373, 0.5173, 0.936, 0.5155, 0.18, 0.4736, 0.1792, 0.4716, 0.1867, 0.4709, 0.1873, 0.472, 0.1733, 0.4698, 0.1736, 0.466, 0.1794, 0.469, 0.1792, 0.4716, 0.8954, 0.01958, 0.9012, 0.0147, 0.9067, 0.01832, 0.9017, 0.02245, 0.8903, 0.01663, 0.8959, 0.01202, 0.9012, 0.0147, 0.8954, 0.01958, 0.5737, 0.5231, 0.5716, 0.5275, 0.5641, 0.5265, 0.5669, 0.5208, 0.5784, 0.5261, 0.577, 0.529, 0.5716, 0.5275, 0.5737, 0.5231, 0.9373, 0.5173, 0.9396, 0.5187, 0.9341, 0.5225, 0.9311, 0.5204, 0.9421, 0.5146, 0.9447, 0.5162, 0.9396, 0.5187, 0.9373, 0.5173, 0.1792, 0.4716, 0.1794, 0.469, 0.1869, 0.4693, 0.1867, 0.4709, 0.1736, 0.466, 0.176, 0.462, 0.1814, 0.4657, 0.1794, 0.469, 0.9012, 0.0147, 0.9062, 0.01024, 0.9116, 0.01391, 0.9067, 0.01832, 0.8959, 0.01202, 0.9001, 0.008195, 0.9062, 0.01024, 0.9012, 0.0147, 0.5716, 0.5275, 0.5713, 0.5312, 0.5637, 0.5314, 0.5641, 0.5265, 0.577, 0.529, 0.5768, 0.5318, 0.5713, 0.5312, 0.5716, 0.5275, 0.9396, 0.5187, 0.942, 0.5208, 0.9366, 0.5246, 0.9341, 0.5225, 0.9447, 0.5162, 0.9479, 0.5189, 0.942, 0.5208, 0.9396, 0.5187, 0.1794, 0.469, 0.1814, 0.4657, 0.1884, 0.4668, 0.1869, 0.4693, 0.176, 0.462, 0.1797, 0.4586, 0.1846, 0.4628, 0.1814, 0.4657, 0.9062, 0.01024, 0.9106, 0.006159, 0.9158, 0.01002, 0.9116, 0.01391, 0.9001, 0.008195, 0.9041, 0.004468, 0.9106, 0.006159, 0.9062, 0.01024, 0.5713, 0.5312, 0.5721, 0.5355, 0.5646, 0.5366, 0.5637, 0.5314, 0.5768, 0.5318, 0.5774, 0.5352, 0.5721, 0.5355, 0.5713, 0.5312, 0.942, 0.5208, 0.9445, 0.5228, 0.9394, 0.5268, 0.9366, 0.5246, 0.9479, 0.5189, 0.9508, 0.5212, 0.9445, 0.5228, 0.942, 0.5208, 0.1814, 0.4657, 0.1846, 0.4628, 0.1909, 0.4646, 0.1884, 0.4668, 0.1797, 0.4586, 0.1843, 0.456, 0.1883, 0.4607, 0.1846, 0.4628, 0.9106, 0.006159, 0.9146, 0.002663, 0.9195, 0.006824, 0.9158, 0.01002, 0.5646, 0.5366, 0.5669, 0.5419, 0.5617, 0.5434, 0.5594, 0.538, 0.5721, 0.5355, 0.574, 0.5399, 0.5669, 0.5419, 0.5646, 0.5366, 0.5774, 0.5352, 0.5789, 0.5387, 0.574, 0.5399, 0.5721, 0.5355, 0.9445, 0.5228, 0.9469, 0.5246, 0.9422, 0.5289, 0.9394, 0.5268, 0.6254, 0.5408, 0.6253, 0.5432, 0.6177, 0.5426, 0.6178, 0.5404, 0.1846, 0.4628, 0.1883, 0.4607, 0.1939, 0.4628, 0.1909, 0.4646, 0.1843, 0.456, 0.1892, 0.4543, 0.1921, 0.4593, 0.1883, 0.4607, 0.9146, 0.002663, 0.9185, 0.0, 0.9229, 0.004535, 0.9195, 0.006824, 0.5669, 0.5419, 0.5702, 0.547, 0.5651, 0.5486, 0.5617, 0.5434, 0.574, 0.5399, 0.5769, 0.5443, 0.5702, 0.547, 0.5669, 0.5419, 0.5789, 0.5387, 0.5812, 0.5421, 0.5769, 0.5443, 0.574, 0.5399, 0.9469, 0.5246, 0.9492, 0.5258, 0.945, 0.5304, 0.9422, 0.5289, 0.6253, 0.5432, 0.625, 0.5456, 0.6174, 0.5451, 0.6177, 0.5426, 0.6312, 0.5411, 0.6309, 0.5442, 0.625, 0.5456, 0.6253, 0.5432, 0.1892, 0.4543, 0.1941, 0.4537, 0.1954, 0.4589, 0.1921, 0.4593, 0.19, 0.4495, 0.1962, 0.4488, 0.1941, 0.4537, 0.1892, 0.4543, 0.5702, 0.547, 0.5746, 0.5519, 0.5692, 0.5532, 0.5651, 0.5486, 0.5769, 0.5443, 0.5807, 0.5486, 0.5746, 0.5519, 0.5702, 0.547, 0.5812, 0.5421, 0.584, 0.5453, 0.5807, 0.5486, 0.5769, 0.5443, 0.6174, 0.5451, 0.6172, 0.5474, 0.6123, 0.5464, 0.6125, 0.5429, 0.625, 0.5456, 0.6248, 0.5477, 0.6172, 0.5474, 0.6174, 0.5451, 0.6309, 0.5442, 0.6307, 0.5469, 0.6248, 0.5477, 0.625, 0.5456, 0.1941, 0.4537, 0.1985, 0.4543, 0.1979, 0.4592, 0.1954, 0.4589, 0.1962, 0.4488, 0.2025, 0.4497, 0.1985, 0.4543, 0.1941, 0.4537, 0.5746, 0.5519, 0.5798, 0.5561, 0.5738, 0.557, 0.5692, 0.5532, 0.5807, 0.5486, 0.5853, 0.5523, 0.5798, 0.5561, 0.5746, 0.5519, 0.584, 0.5453, 0.5871, 0.5478, 0.5853, 0.5523, 0.5807, 0.5486, 0.6172, 0.5474, 0.6172, 0.5496, 0.6123, 0.5502, 0.6123, 0.5464, 0.6248, 0.5477, 0.6248, 0.5491, 0.6172, 0.5496, 0.6172, 0.5474, 0.6307, 0.5469, 0.6307, 0.5492, 0.6248, 0.5491, 0.6248, 0.5477, 0.1985, 0.4543, 0.2027, 0.4566, 0.2004, 0.4607, 0.1979, 0.4592, 0.2025, 0.4497, 0.2081, 0.4527, 0.2027, 0.4566, 0.1985, 0.4543, 0.2076, 0.4482, 0.2135, 0.4514, 0.2081, 0.4527, 0.2025, 0.4497, 0.5853, 0.5523, 0.5895, 0.5545, 0.5847, 0.5587, 0.5798, 0.5561, 0.6358, 0.5182, 0.6323, 0.5191, 0.6307, 0.514, 0.6357, 0.5128, 0.6172, 0.5496, 0.6177, 0.5517, 0.613, 0.5537, 0.6123, 0.5502, 0.6248, 0.5491, 0.6252, 0.5509, 0.6177, 0.5517, 0.6172, 0.5496, 0.6307, 0.5492, 0.6312, 0.5518, 0.6252, 0.5509, 0.6248, 0.5491, 0.2027, 0.4566, 0.208, 0.461, 0.2044, 0.464, 0.2004, 0.4607, 0.2081, 0.4527, 0.2139, 0.4574, 0.208, 0.461, 0.2027, 0.4566, 0.2135, 0.4514, 0.2185, 0.4555, 0.2139, 0.4574, 0.2081, 0.4527, 0.6307, 0.514, 0.6271, 0.5161, 0.6207, 0.513, 0.6256, 0.5102, 0.6323, 0.5191, 0.6299, 0.5204, 0.6271, 0.5161, 0.6307, 0.514, 0.6177, 0.5517, 0.6181, 0.5536, 0.6135, 0.5561, 0.613, 0.5537, 0.6252, 0.5509, 0.6257, 0.5536, 0.6181, 0.5536, 0.6177, 0.5517, 0.6999, 0.5228, 0.7044, 0.5238, 0.7, 0.5282, 0.6969, 0.5277, 0.208, 0.461, 0.2134, 0.4656, 0.2081, 0.4672, 0.2044, 0.464, 0.2139, 0.4574, 0.2194, 0.4622, 0.2134, 0.4656, 0.208, 0.461, 0.2185, 0.4555, 0.2226, 0.4589, 0.2194, 0.4622, 0.2139, 0.4574, 0.6271, 0.5161, 0.6264, 0.5174, 0.6191, 0.5162, 0.6207, 0.513, 0.6863, 0.528, 0.6863, 0.5279, 0.6822, 0.5233, 0.6841, 0.5228, 0.6381, 0.5139, 0.6379, 0.5138, 0.6379, 0.5102, 0.6381, 0.5102, 0.6257, 0.5536, 0.6252, 0.5547, 0.6182, 0.5536, 0.6181, 0.5536, 0.7044, 0.5238, 0.7069, 0.526, 0.701, 0.529, 0.7, 0.5282, 0.2134, 0.4656, 0.2171, 0.4693, 0.2103, 0.4694, 0.2081, 0.4672, 0.2194, 0.4622, 0.2234, 0.4662, 0.2171, 0.4693, 0.2134, 0.4656, 0.6191, 0.5162, 0.6203, 0.5199, 0.6138, 0.5225, 0.6123, 0.5176, 0.6264, 0.5174, 0.627, 0.519, 0.6203, 0.5199, 0.6191, 0.5162, 0.6863, 0.5279, 0.6864, 0.5279, 0.6805, 0.5247, 0.6822, 0.5233, 0.6367, 0.5158, 0.6358, 0.5157, 0.6364, 0.5102, 0.6367, 0.5103, 0.701, 0.529, 0.7009, 0.5296, 0.6934, 0.529, 0.6937, 0.5295, 0.7069, 0.526, 0.7073, 0.5287, 0.7009, 0.5296, 0.701, 0.529, 0.7054, 0.5431, 0.7089, 0.5426, 0.7088, 0.5481, 0.7066, 0.5484, 0.2234, 0.4662, 0.2251, 0.469, 0.2185, 0.4716, 0.2171, 0.4693, 0.6203, 0.5199, 0.6232, 0.5236, 0.617, 0.5266, 0.6138, 0.5225, 0.627, 0.519, 0.629, 0.5215, 0.6232, 0.5236, 0.6203, 0.5199, 0.6864, 0.5279, 0.6856, 0.5291, 0.6787, 0.5273, 0.6805, 0.5247, 0.6923, 0.5301, 0.6919, 0.5307, 0.6856, 0.5291, 0.6864, 0.5279, 0.7009, 0.5296, 0.7006, 0.5307, 0.6931, 0.5296, 0.6934, 0.529, 0.7073, 0.5287, 0.7067, 0.5311, 0.7006, 0.5307, 0.7009, 0.5296, 0.7089, 0.5426, 0.7114, 0.5429, 0.7106, 0.5484, 0.7088, 0.5481, 0.617, 0.5266, 0.6198, 0.5298, 0.6161, 0.531, 0.614, 0.5286, 0.6232, 0.5236, 0.6264, 0.5272, 0.6198, 0.5298, 0.617, 0.5266, 0.629, 0.5215, 0.6319, 0.5248, 0.6264, 0.5272, 0.6232, 0.5236, 0.6856, 0.5291, 0.6846, 0.5321, 0.6774, 0.5312, 0.6787, 0.5273, 0.6919, 0.5307, 0.6913, 0.5328, 0.6846, 0.5321, 0.6856, 0.5291, 0.7006, 0.5307, 0.7, 0.5323, 0.6925, 0.5316, 0.6931, 0.5296, 0.7067, 0.5311, 0.7061, 0.533, 0.7, 0.5323, 0.7006, 0.5307, 0.6332, 0.5446, 0.6347, 0.5445, 0.6346, 0.55, 0.6335, 0.55, 0.6198, 0.5298, 0.6216, 0.5325, 0.6172, 0.5325, 0.6161, 0.531, 0.6264, 0.5272, 0.6288, 0.5311, 0.6216, 0.5325, 0.6198, 0.5298, 0.6319, 0.5248, 0.6347, 0.5292, 0.6288, 0.5311, 0.6264, 0.5272, 0.6846, 0.5321, 0.6841, 0.5365, 0.6768, 0.536, 0.6774, 0.5312, 0.6913, 0.5328, 0.6909, 0.5359, 0.6841, 0.5365, 0.6846, 0.5321, 0.7, 0.5323, 0.6998, 0.5342, 0.6923, 0.5348, 0.6925, 0.5316, 0.7061, 0.533, 0.7059, 0.5343, 0.6998, 0.5342, 0.7, 0.5323, 0.6347, 0.5445, 0.6359, 0.5445, 0.6357, 0.55, 0.6346, 0.55, 0.6312, 0.5404, 0.634, 0.5404, 0.6359, 0.5445, 0.6347, 0.5445, 0.6288, 0.5311, 0.6297, 0.5352, 0.6221, 0.5348, 0.6216, 0.5325, 0.6347, 0.5292, 0.6358, 0.5346, 0.6297, 0.5352, 0.6288, 0.5311, 0.6841, 0.5365, 0.6845, 0.5415, 0.6772, 0.5411, 0.6768, 0.536, 0.6909, 0.5359, 0.6912, 0.5397, 0.6845, 0.5415, 0.6841, 0.5365, 0.6998, 0.5342, 0.7005, 0.5363, 0.6936, 0.5387, 0.6923, 0.5348, 0.7059, 0.5343, 0.7061, 0.5352, 0.7005, 0.5363, 0.6998, 0.5342, 0.6359, 0.5445, 0.6376, 0.5446, 0.6376, 0.55, 0.6357, 0.55, 0.634, 0.5404, 0.6376, 0.5404, 0.6376, 0.5446, 0.6359, 0.5445, 0.6297, 0.5352, 0.6281, 0.5396, 0.6212, 0.5372, 0.6221, 0.5348, 0.6358, 0.5346, 0.6337, 0.5404, 0.6281, 0.5396, 0.6297, 0.5352, 0.6845, 0.5415, 0.6858, 0.5461, 0.6785, 0.5456, 0.6772, 0.5411, 0.6912, 0.5397, 0.6923, 0.5432, 0.6858, 0.5461, 0.6845, 0.5415, 0.7005, 0.5363, 0.7029, 0.5386, 0.6977, 0.5426, 0.6936, 0.5387, 0.7061, 0.5352, 0.7073, 0.5363, 0.7029, 0.5386, 0.7005, 0.5363])
me_cubeziercurve.use_remesh_preserve_volume = False
me_cubeziercurve.use_remesh_preserve_attributes = False
me_cubeziercurve.use_mirror_vertex_groups = False
me_cubeziercurve.update()

# ---- objects
ob_hanger = bpy.data.objects.new('Hanger', me_cubeziercurve)

# ---- transforms, parenting, visibility, modifiers, constraints
ob_hanger.location = (0.0, 0.0, 0.0)
ob_hanger.rotation_euler = (1.571, -0.0, 0.0)
ob_hanger.lineart.crease_threshold = 0.0

# ---- collection membership
col_collection_1.objects.link(ob_hanger)

# ---- scene / render settings (as saved in the file)
scene.frame_start = 1; scene.frame_end = 250; scene.frame_set(1)
scene.render.engine = 'BLENDER_EEVEE_NEXT'
scene.render.resolution_percentage = 50
scene.render.dither_intensity = 0.0
scene.cycles.use_denoising = False
scene.cycles.samples = 128
scene.cycles.sampling_pattern = 'TABULATED_SOBOL'
scene.cycles.use_adaptive_sampling = False
scene.cycles.use_light_tree = False
scene.cycles.blur_glossy = 0.0
scene.cycles.sample_clamp_indirect = 0.0
scene.view_settings.view_transform = 'Standard'
bpy.context.view_layer.update()

# ---- added for rendering (the .blend has no active camera and no usable light): camera, sun
cam_auto = bpy.data.cameras.new('AutoCamera')
cam_auto.lens = 50.0
cam_auto.sensor_width = 36.0
cam_auto.clip_end = 1000.0
ob_auto_camera = bpy.data.objects.new('AutoCamera', cam_auto)
scene.collection.objects.link(ob_auto_camera)
ob_auto_camera.location = (7.37296, -8.96456, 5.00992)
ob_auto_camera.rotation_euler = (1.09748, -7.21219e-08, 0.694738)
scene.camera = ob_auto_camera
light_auto_sun = bpy.data.lights.new('AutoSun', 'SUN')
light_auto_sun.energy = 3.0
light_auto_sun.angle = 0.0523599
ob_auto_sun = bpy.data.objects.new('AutoSun', light_auto_sun)
scene.collection.objects.link(ob_auto_sun)
ob_auto_sun.rotation_euler = (0.872665, 0.174533, 0.523599)
bpy.context.view_layer.update()
